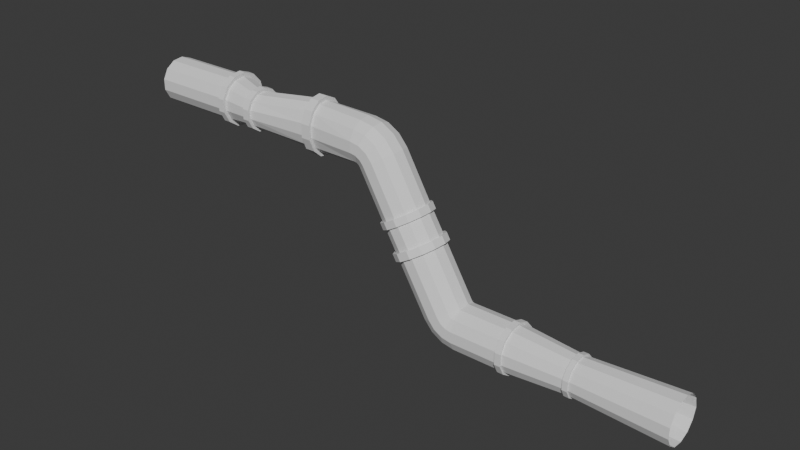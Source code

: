 # Source: WeirdPipe2.blend  (saved by Blender 4.5.90; exported with 4.5.12 LTS)
import bpy
from mathutils import Matrix  # noqa: F401  (used for matrix-valued properties, if any)

bpy.ops.wm.read_factory_settings(use_empty=True)
scene = bpy.context.scene
scene.name = 'Scene'

# ---- collections
col_collection = bpy.data.collections.new('Collection'); scene.collection.children.link(col_collection)

# ---- world
world_world = bpy.data.worlds.new('World'); scene.world = world_world
world_world.use_nodes = True; world_world.node_tree.nodes.clear()
_N = world_world.node_tree.nodes; _L = world_world.node_tree.links
n0 = _N.new('ShaderNodeOutputWorld'); n0.name = 'World Output'; n0.location = (200, 100)
n1 = _N.new('ShaderNodeBackground'); n1.name = 'Background'; n1.location = (-200, 100)
n1.inputs[0].default_value = (0.05088, 0.05088, 0.05088, 1.0)
_L.new(n1.outputs[0], n0.inputs[0])
n0.is_active_output = True
world_world.color = (0.05088, 0.05088, 0.05088)
world_world.sun_shadow_jitter_overblur = 0.0

# ---- meshes
me_cylinder_001 = bpy.data.meshes.new('Cylinder.001')
me_cylinder_001.from_pydata([(-0.1866, 1.198, 2.18), (-0.5873, 1.084, 1.944), (-0.8962, 0.7661, 1.763), (-1.043, 0.3186, 1.677), (-0.9928, -0.1565, 1.706), (-0.7584, -0.5504, 1.844), (-0.393, -0.7729, 2.059), (0.01972, -0.7729, 2.301), (0.3851, -0.5504, 2.516), (0.6196, -0.1565, 2.653), (0.6693, 0.3186, 2.683), (0.523, 0.7661, 2.597), (0.2141, 1.084, 2.415), (-0.4094, 1.198, 2.442), (-0.7058, 1.084, 2.084), (-0.9343, 0.7661, 1.808), (-1.043, 0.3186, 1.677), (-1.006, -0.1565, 1.721), (-0.8323, -0.5504, 1.931), (-0.562, -0.7729, 2.257), (-0.2567, -0.7729, 2.626), (0.01362, -0.5504, 2.952), (0.187, -0.1565, 3.162), (0.2238, 0.3186, 3.206), (0.1156, 0.7661, 3.075), (-0.1129, 1.084, 2.799), (-0.708, 1.198, 2.612), (-0.8646, 1.084, 2.174), (-0.9854, 0.7661, 1.837), (-1.043, 0.3186, 1.677), (-1.023, -0.1565, 1.731), (-0.9315, -0.5504, 1.987), (-0.7886, -0.7729, 2.386), (-0.6273, -0.7729, 2.837), (-0.4845, -0.5504, 3.236), (-0.3928, -0.1565, 3.492), (-0.3734, 0.3186, 3.546), (-0.4306, 0.7661, 3.386), (-0.5513, 1.084, 3.049), (-1.047, 1.198, 2.67), (-1.045, 1.084, 2.205), (-1.043, 0.7661, 1.847), (-1.043, 0.3186, 1.677), (-1.043, -0.1565, 1.735), (-1.044, -0.5504, 2.007), (-1.046, -0.7729, 2.43), (-1.048, -0.7729, 2.909), (-1.049, -0.5504, 3.333), (-1.051, -0.1565, 3.605), (-1.051, 0.3186, 3.662), (-1.05, 0.7661, 3.493), (-1.049, 1.084, 3.134), (-11.97, 1.198, 2.67), (-11.96, 1.084, 2.205), (-11.96, 0.7661, 1.847), (-11.96, 0.3186, 1.677), (-11.96, -0.1565, 1.735), (-11.96, -0.5504, 2.007), (-11.97, -0.7729, 2.43), (-11.97, -0.7729, 2.909), (-11.97, -0.5504, 3.333), (-11.97, -0.1565, 3.605), (-11.97, 0.3186, 3.662), (-11.97, 0.7661, 3.493), (-11.97, 1.084, 3.134), (-3.607, -0.4365, 3.391), (-3.605, -0.6251, 2.93), (-3.603, 0.9488, 2.164), (-3.604, 1.046, 2.67), (-3.608, -0.1025, 3.686), (-3.601, 0.6797, 1.775), (-3.608, 0.3003, 3.749), (-3.601, 0.3003, 1.59), (-3.607, 0.6797, 3.565), (-3.601, -0.1025, 1.653), (-3.606, 0.9488, 3.175), (-3.602, -0.4365, 1.949), (-3.603, -0.6251, 2.409), (-3.242, -0.6251, 2.93), (-3.241, 1.046, 2.67), (-3.243, -0.4365, 3.391), (-3.239, 0.9488, 2.164), (-3.244, -0.1025, 3.686), (-3.238, 0.6797, 1.775), (-3.244, 0.3003, 3.749), (-3.237, 0.3003, 1.59), (-3.244, 0.6797, 3.565), (-3.237, -0.1025, 1.653), (-3.242, 0.9488, 3.175), (-3.238, -0.4365, 1.949), (-3.24, -0.6251, 2.409), (-8.269, -0.5504, 3.333), (-8.264, 1.084, 2.205), (-8.27, -0.1565, 3.605), (-8.263, 0.7661, 1.847), (-8.27, 0.3186, 3.662), (-8.262, 0.3186, 1.677), (-8.27, 0.7661, 3.493), (-8.262, -0.1565, 1.735), (-8.268, 1.084, 3.134), (-8.263, -0.5504, 2.007), (-8.265, -0.7729, 2.43), (-8.267, -0.7729, 2.909), (-8.266, 1.198, 2.67), (0.5344, -0.5436, -0.4029), (0.2999, -0.1497, -0.5407), (1.106, 1.205, -0.06705), (1.507, 1.09, 0.1683), (0.8998, -0.7661, -0.1883), (1.312, -0.7661, 0.05417), (1.678, -0.5436, 0.2688), (0.7054, 1.09, -0.3024), (1.912, -0.1497, 0.4066), (0.3965, 0.7729, -0.4839), (1.962, 0.3254, 0.4358), (0.2502, 0.3254, -0.5699), (1.816, 0.7729, 0.3498), (-6.446, -0.8723, 2.857), (-6.445, 0.6693, 2.67), (-6.447, -0.6983, 3.188), (-6.443, 0.5797, 2.306), (-6.448, -0.3902, 3.401), (-6.442, 0.3315, 2.026), (-6.448, -0.01857, 3.446), (-6.442, -0.01857, 1.893), (-6.447, 0.3315, 3.313), (-6.442, -0.3902, 1.938), (-6.446, 0.5797, 3.033), (-6.443, -0.6983, 2.151), (-6.444, -0.8723, 2.483), (-3.635, -0.7619, 2.973), (-3.635, -0.7619, 2.973), (-3.214, 0.7597, 3.713), (-3.214, 0.7597, 3.713), (-3.212, 1.074, 3.259), (-3.212, 1.074, 3.259), (-3.636, 1.074, 3.259), (-3.636, 1.074, 3.259), (-3.638, 0.7597, 3.713), (-3.638, 0.7597, 3.713), (-3.211, -0.7619, 2.973), (-3.211, -0.7619, 2.973), (-3.213, -0.542, 3.511), (-3.213, -0.542, 3.511), (-3.633, 1.074, 2.08), (-3.633, 1.074, 2.08), (-3.634, 1.187, 2.67), (-3.634, 1.187, 2.67), (-3.206, 0.3173, 1.411), (-3.206, 0.3173, 1.411), (-3.207, -0.1525, 1.484), (-3.207, -0.1525, 1.484), (-3.633, -0.7619, 2.366), (-3.632, -0.542, 1.829), (-3.631, -0.1525, 1.484), (-3.63, 0.3173, 1.411), (-3.639, 0.3173, 3.929), (-3.631, 0.7597, 1.626), (-3.638, -0.1525, 3.855), (-3.637, -0.542, 3.511), (-3.632, -0.542, 1.829), (-3.631, -0.1525, 1.484), (-3.209, 1.074, 2.08), (-3.21, 1.187, 2.67), (-3.214, -0.1525, 3.855), (-3.207, 0.7597, 1.626), (-3.215, 0.3173, 3.929), (-3.208, -0.542, 1.829), (-3.21, -0.7619, 2.366), (-3.636, 1.074, 3.259), (-3.207, -0.1525, 1.484), (-3.208, -0.542, 1.829), (-3.208, -0.542, 1.829), (-3.631, 0.7597, 1.626), (-3.631, 0.7597, 1.626), (-3.633, 1.074, 2.08), (-3.21, 1.187, 2.67), (-3.21, 1.187, 2.67), (-3.209, 1.074, 2.08), (-3.209, 1.074, 2.08), (-3.633, -0.7619, 2.366), (-3.633, -0.7619, 2.366), (-3.632, -0.542, 1.829), (-3.214, 0.7597, 3.713), (-3.212, 1.074, 3.259), (-3.63, 0.3173, 1.411), (-3.639, 0.3173, 3.929), (-3.638, -0.1525, 3.855), (-3.637, -0.542, 3.511), (-3.639, 0.3173, 3.929), (-3.638, -0.1525, 3.855), (-3.214, -0.1525, 3.855), (-3.207, 0.7597, 1.626), (-3.215, 0.3173, 3.929), (-3.21, -0.7619, 2.366), (-3.213, -0.542, 3.511), (-3.637, -0.542, 3.511), (-3.214, -0.1525, 3.855), (-3.207, 0.7597, 1.626), (-3.215, 0.3173, 3.929), (-3.206, 0.3173, 1.411), (-3.63, 0.3173, 1.411), (-3.638, 0.7597, 3.713), (-3.631, -0.1525, 1.484), (-3.21, -0.7619, 2.366), (-3.635, -0.7619, 2.973), (-3.634, 1.187, 2.67), (-3.211, -0.7619, 2.973), (0.392, -0.5444, -0.1554), (0.9637, 1.204, 0.1805), (0.7574, -0.7668, 0.05923), (1.17, -0.7668, 0.3017), (1.535, -0.5444, 0.5163), (0.563, 1.09, -0.05494), (1.77, -0.1505, 0.6541), (0.2541, 0.7722, -0.2364), (1.82, 0.3247, 0.6833), (0.1078, 0.3247, -0.3224), (1.673, 0.7722, 0.5973), (0.1575, -0.1505, -0.2932), (1.364, 1.09, 0.4158), (1.056, -0.2449, -1.614), (2.263, 0.9951, -0.9053), (1.291, -0.6388, -1.477), (1.863, 1.11, -1.141), (1.656, -0.8613, -1.262), (2.069, -0.8613, -1.019), (2.434, -0.6388, -0.8048), (1.462, 0.9951, -1.376), (2.669, -0.2449, -0.6671), (1.153, 0.6777, -1.558), (2.719, 0.2302, -0.6379), (1.007, 0.2302, -1.644), (2.572, 0.6777, -0.7238), (1.123, -0.6177, -1.238), (1.695, 1.131, -0.9024), (1.488, -0.8401, -1.024), (1.901, -0.8401, -0.7812), (2.267, -0.6177, -0.5665), (1.294, 1.016, -1.138), (2.501, -0.2238, -0.4288), (0.9852, 0.6989, -1.319), (2.551, 0.2513, -0.3995), (0.8388, 0.2513, -1.405), (2.404, 0.6989, -0.4855), (0.8886, -0.2238, -1.376), (2.095, 1.016, -0.667), (-6.704, -0.6923, 3.194), (-6.701, 0.6003, 2.302), (-6.705, -0.3807, 3.409), (-6.7, 0.3492, 2.019), (-6.705, -0.004815, 3.455), (-6.699, -0.004815, 1.884), (-6.705, 0.3492, 3.321), (-6.699, -0.3807, 1.93), (-6.704, 0.6003, 3.037), (-6.7, -0.6923, 2.145), (-6.701, -0.8682, 2.48), (-6.703, -0.8682, 2.859), (-6.702, 0.6909, 2.67), (-8.007, -0.5566, 3.327), (-8.002, 1.063, 2.209), (-8.008, -0.1662, 3.596), (-8.001, 0.7481, 1.854), (-8.008, 0.3046, 3.653), (-8.0, 0.3046, 1.686), (-8.008, 0.7481, 3.485), (-8.0, -0.1662, 1.743), (-8.006, 1.063, 3.13), (-8.002, -0.5566, 2.013), (-8.003, -0.777, 2.433), (-8.005, -0.777, 2.907), (-8.004, 1.176, 2.67), (-7.987, 0.3353, 3.817), (-8.281, -0.6044, 3.392), (-8.276, 1.175, 2.164), (-8.282, -0.1756, 3.688), (-8.274, -0.1756, 1.652), (-8.28, 1.175, 3.176), (-8.278, 1.299, 2.67), (-8.275, -0.6044, 1.948), (-8.293, 0.3516, 3.828), (-8.282, 0.3417, 3.75), (-8.282, 0.829, 3.566), (-8.292, 0.8738, 3.63), (-7.978, -0.214, 1.589), (-7.989, -0.1861, 1.661), (-7.988, 0.3265, 1.599), (-7.978, 0.3353, 1.522), (-8.284, 0.8738, 1.71), (-8.274, 0.829, 1.774), (-8.273, 0.3417, 1.589), (-8.283, 0.3516, 1.512), (-7.986, -0.6694, 3.436), (-7.996, -0.6111, 3.385), (-7.994, -0.8511, 2.928), (-7.984, -0.9266, 2.946), (-8.287, -0.9218, 2.39), (-8.277, -0.8466, 2.409), (0.826, -0.248, -1.401), (1.006, -0.2706, -1.656), (2.118, 1.079, -0.642), (2.297, 1.057, -0.8971), (1.257, -0.6922, -1.509), (1.869, 1.179, -1.149), (1.648, -0.9303, -1.279), (2.089, -0.9303, -1.019), (2.481, -0.6922, -0.7896), (1.44, 1.057, -1.401), (2.731, -0.2706, -0.6421), (1.109, 0.7169, -1.595), (2.785, 0.2379, -0.6109), (0.9525, 0.2379, -1.687), (2.628, 0.7169, -0.7029), (1.077, -0.6696, -1.254), (1.689, 1.202, -0.894), (1.468, -0.9077, -1.024), (1.91, -0.9077, -0.7643), (2.301, -0.6696, -0.5345), (1.26, 1.079, -1.146), (2.552, -0.248, -0.3871), (0.9293, 0.7396, -1.34), (2.605, 0.2606, -0.3558), (0.7727, 0.2606, -1.432), (2.448, 0.7396, -0.4478), (0.1111, -0.1692, -0.3117), (0.2611, -0.1685, -0.5722), (1.382, 1.136, 0.4348), (1.532, 1.137, 0.1743), (1.857, 0.803, 0.3653), (0.2087, 0.3318, -0.603), (2.011, 0.3318, 0.4558), (0.3628, 0.803, -0.5125), (1.959, -0.1685, 0.4251), (0.688, 1.137, -0.3214), (1.712, -0.5832, 0.2801), (1.11, 1.258, -0.07359), (1.327, -0.8174, 0.05404), (0.8926, -0.8174, -0.2012), (0.5079, -0.5832, -0.4272), (0.358, -0.584, -0.1667), (0.96, 1.257, 0.187), (0.7427, -0.8182, 0.05936), (1.177, -0.8182, 0.3146), (1.562, -0.584, 0.5406), (0.5381, 1.136, -0.06085), (1.809, -0.1692, 0.6856), (0.2129, 0.8022, -0.2519), (1.861, 0.331, 0.7164), (0.05877, 0.331, -0.3424), (1.707, 0.8022, 0.6259), (0.05766, -0.1909, -0.333), (0.2163, -0.1901, -0.6087), (1.402, 1.19, 0.4567), (1.561, 1.191, 0.1811), (1.905, 0.8376, 0.3832), (0.1609, 0.3392, -0.6412), (2.068, 0.3392, 0.4789), (0.3239, 0.8376, -0.5454), (2.012, -0.1901, 0.4464), (0.6679, 1.191, -0.3433), (1.751, -0.6288, 0.293), (1.114, 1.319, -0.08113), (1.344, -0.8765, 0.05389), (0.8844, -0.8765, -0.2162), (0.4774, -0.6288, -0.4553), (0.3188, -0.6296, -0.1796), (0.9556, 1.318, 0.1945), (0.7258, -0.8774, 0.05952), (1.185, -0.8774, 0.3296), (1.592, -0.6296, 0.5687), (0.5093, 1.19, -0.06765), (1.854, -0.1909, 0.7221), (0.1653, 0.8368, -0.2698), (1.909, 0.3383, 0.7546), (0.002254, 0.3383, -0.3655), (1.746, 0.8368, 0.6589), (0.7605, -0.2733, -1.427), (0.9526, -0.2975, -1.7), (2.141, 1.145, -0.616), (2.333, 1.121, -0.8886), (1.221, -0.7481, -1.542), (1.875, 1.252, -1.158), (1.639, -1.003, -1.296), (2.111, -1.003, -1.019), (2.529, -0.7481, -0.7736), (1.416, 1.121, -1.427), (2.797, -0.2975, -0.6161), (1.063, 0.7579, -1.635), (2.854, 0.246, -0.5826), (0.8957, 0.246, -1.733), (2.686, 0.7579, -0.681), (1.029, -0.7239, -1.269), (1.683, 1.276, -0.8852), (1.447, -0.9783, -1.024), (1.919, -0.9783, -0.7466), (2.337, -0.7239, -0.501), (1.224, 1.145, -1.155), (2.605, -0.2733, -0.3435), (0.871, 0.7821, -1.362), (2.662, 0.2702, -0.31), (0.7036, 0.2702, -1.46), (2.494, 0.7821, -0.4084), (-0.393, -0.7729, 2.059), (0.01972, -0.7729, 2.301), (0.7574, -0.7668, 0.05923), (1.17, -0.7668, 0.3017), (-0.562, -0.7729, 2.257), (-0.2567, -0.7729, 2.626), (-0.7886, -0.7729, 2.386), (-0.6273, -0.7729, 2.837), (-1.046, -0.7729, 2.43), (-1.048, -0.7729, 2.909), (-11.97, -0.7729, 2.43), (-11.97, -0.7729, 2.909), (-3.242, -0.6251, 2.93), (-8.265, -0.7729, 2.43), (-6.446, -0.8723, 2.857), (-3.605, -0.6251, 2.93), (-3.603, -0.6251, 2.409), (-3.24, -0.6251, 2.409), (-8.267, -0.7729, 2.909), (-8.005, -0.777, 2.907), (1.488, -0.8401, -1.024), (0.8998, -0.7661, -0.1883), (1.901, -0.8401, -0.7812), (1.312, -0.7661, 0.05417), (-6.444, -0.8723, 2.483), (-3.633, -0.7619, 2.366), (-3.21, -0.7619, 2.366), (-3.635, -0.7619, 2.973), (-3.211, -0.7619, 2.973), (-3.635, -0.7619, 2.973), (-3.211, -0.7619, 2.973), (-3.633, -0.7619, 2.366), (-3.633, -0.7619, 2.366), (-3.21, -0.7619, 2.366), (-3.21, -0.7619, 2.366), (-3.635, -0.7619, 2.973), (-3.211, -0.7619, 2.973), (0.7427, -0.8182, 0.05936), (1.656, -0.8613, -1.262), (2.069, -0.8613, -1.019), (1.91, -0.9077, -0.7643), (1.468, -0.9077, -1.024), (-6.703, -0.8682, 2.859), (-6.701, -0.8682, 2.48), (-8.003, -0.777, 2.433), (-8.279, -0.8466, 2.93), (-8.289, -0.9218, 2.949), (-7.985, 1.22, 3.207), (-7.995, 1.152, 3.171), (2.089, -0.9303, -1.019), (1.648, -0.9303, -1.279), (1.639, -1.003, -1.296), (1.327, -0.8174, 0.05404), (0.8926, -0.8174, -0.2012), (1.177, -0.8182, 0.3146), (1.185, -0.8774, 0.3296), (0.8844, -0.8765, -0.2162), (1.344, -0.8765, 0.05389), (0.7258, -0.8774, 0.05952), (2.111, -1.003, -1.019), (1.447, -0.9783, -1.024), (1.919, -0.9783, -0.7466), (3.365, -0.8613, -3.199), (2.953, -0.8613, -3.441), (3.868, 0.6777, -2.903), (2.303, 0.2302, -3.823), (4.015, 0.2302, -2.817), (2.449, 0.6777, -3.737), (3.965, -0.2449, -2.847), (2.758, 0.9951, -3.556), (3.731, -0.6388, -2.984), (3.365, -0.8613, -3.199), (2.953, -0.8613, -3.441), (3.159, 1.11, -3.32), (2.587, -0.6388, -3.656), (3.56, 0.9951, -3.085), (2.353, -0.2449, -3.794), (-6.439, -0.8994, 2.475), (-6.439, -0.8994, 2.475), (-6.705, -0.712, 2.123), (-6.723, -0.7955, 2.049), (-6.423, 0.7105, 3.1), (-6.441, 0.6125, 3.048), (-6.442, -0.7182, 3.21), (-6.44, -0.8994, 2.865), (-6.438, 0.6125, 2.291), (-6.439, 0.7058, 2.67), (-6.443, -0.3974, 3.431), (-6.437, 0.354, 1.999), (-6.443, -0.01044, 3.478), (-6.436, -0.01044, 1.861), (-6.442, 0.354, 3.34), (-6.436, -0.3974, 1.908), (-6.437, -0.7182, 2.13), (-6.421, 0.8165, 2.67), (-6.723, 0.4375, 1.899), (-6.705, 0.3725, 1.992), (-6.706, 0.6339, 2.287), (-6.724, 0.7348, 2.234), (-6.424, -0.8027, 3.284), (-6.425, -0.4379, 3.536), (-6.726, 0.8421, 2.67), (-6.708, 0.7283, 2.67), (-6.709, 0.6339, 3.052), (-6.728, 0.7348, 3.105), (-6.418, -0.4379, 1.804), (-6.419, -0.8027, 2.056), (-6.73, -0.4266, 3.545), (-6.711, -0.3875, 3.44), (-6.71, -0.712, 3.216), (-6.728, -0.7955, 3.291), (-6.708, -0.8952, 2.867), (-6.711, 0.003881, 3.487), (-6.704, 0.003881, 1.852), (-6.71, 0.3725, 3.348), (-6.704, -0.3875, 1.9), (-6.707, -0.8952, 2.473), (-6.727, -1.004, 2.894), (-6.422, -1.009, 2.891), (-6.419, 0.7105, 2.239), (-6.418, 0.4165, 1.908), (-6.425, 0.002105, 3.589), (-6.417, 0.002105, 1.75), (-6.424, 0.4165, 3.432), (-6.42, -1.009, 2.448), (-6.73, 0.01839, 3.599), (-6.722, 0.01839, 1.74), (-6.729, 0.4375, 3.44), (-6.722, -0.4266, 1.794), (-6.725, -1.004, 2.446), (-6.707, -0.8952, 2.473), (-6.44, -0.8994, 2.865), (-6.708, -0.8952, 2.867), (-6.727, -1.004, 2.894), (-6.422, -1.009, 2.891), (-6.42, -1.009, 2.448), (-6.725, -1.004, 2.446), (-7.997, 0.3265, 3.741), (-7.996, 0.8093, 3.558), (-7.986, 0.8527, 3.621), (-7.991, 1.152, 2.168), (-7.993, 1.275, 2.67), (-7.997, -0.1861, 3.678), (-7.989, 0.8093, 1.782), (-7.99, -0.6111, 1.954), (-7.992, -0.8511, 2.411), (-8.291, -0.6623, 3.443), (-7.98, 1.22, 2.132), (-8.286, 1.244, 2.128), (-7.987, -0.214, 3.751), (-8.293, -0.2027, 3.761), (-7.979, 0.8527, 1.718), (-8.284, -0.2027, 1.579), (-8.29, 1.244, 3.212), (-7.979, -0.6694, 1.903), (-8.285, -0.6623, 1.896), (-7.981, -0.9266, 2.393), (-8.287, -0.9218, 2.39), (-8.288, 1.378, 2.67), (-7.982, 1.352, 2.67), (-7.981, -0.9266, 2.393), (-7.992, -0.8511, 2.411), (-8.289, -0.9218, 2.949), (-8.279, -0.8466, 2.93), (-8.277, -0.8466, 2.409), (-7.984, -0.9266, 2.946), (-7.994, -0.8511, 2.928), (3.531, -0.8613, -3.395), (3.224, -0.8613, -3.762), (3.906, 0.6777, -2.947), (2.74, 0.2302, -4.34), (4.015, 0.2302, -2.817), (2.849, 0.6777, -4.21), (3.978, -0.2449, -2.862), (3.079, 0.9951, -3.935), (3.803, -0.6388, -3.07), (3.531, -0.8613, -3.395), (3.224, -0.8613, -3.762), (3.378, 1.11, -3.579), (2.952, -0.6388, -4.087), (3.676, 0.9951, -3.222), (2.778, -0.2449, -4.296), (3.754, -0.8613, -3.524), (3.588, -0.8613, -3.973), (3.956, 0.6777, -2.977), (3.326, 0.2302, -4.679), (4.015, 0.2302, -2.817), (3.385, 0.6777, -4.52), (3.995, -0.2449, -2.871), (3.509, 0.9951, -4.184), (3.901, -0.6388, -3.126), (3.754, -0.8613, -3.524), (3.588, -0.8613, -3.973), (3.671, 1.11, -3.748), (3.441, -0.6388, -4.37), (3.832, 0.9951, -3.313), (3.346, -0.2449, -4.625), (4.006, -0.8613, -3.571), (4.001, -0.8613, -4.049), (4.013, 0.6777, -2.987), (3.992, 0.2302, -4.803), (4.015, 0.2302, -2.817), (3.994, 0.6777, -4.633), (4.014, -0.2449, -2.875), (3.998, 0.9951, -4.275), (4.011, -0.6388, -3.147), (4.006, -0.8613, -3.571), (4.001, -0.8613, -4.049), (4.003, 1.11, -3.81), (3.996, -0.6388, -4.473), (4.009, 0.9951, -3.345), (3.993, -0.2449, -4.745), (6.14, -0.8613, -3.571), (6.134, -0.8613, -4.049), (6.146, 0.6777, -2.987), (6.126, 0.2302, -4.803), (6.148, 0.2302, -2.817), (6.128, 0.6777, -4.633), (6.148, -0.2449, -2.875), (6.132, 0.9951, -4.275), (6.145, -0.6388, -3.147), (6.14, -0.8613, -3.571), (6.134, -0.8613, -4.049), (6.137, 1.11, -3.81), (6.129, -0.6388, -4.473), (6.142, 0.9951, -3.345), (6.126, -0.2449, -4.745), (6.381, -0.8613, -3.571), (6.375, -0.8613, -4.049), (6.387, 0.6777, -2.987), (6.367, 0.2302, -4.803), (6.389, 0.2302, -2.817), (6.368, 0.6777, -4.633), (6.389, -0.2449, -2.875), (6.373, 0.9951, -4.275), (6.386, -0.6388, -3.147), (6.381, -0.8613, -3.571), (6.375, -0.8613, -4.049), (6.378, 1.11, -3.81), (6.37, -0.6388, -4.473), (6.383, 0.9951, -3.345), (6.367, -0.2449, -4.745), (8.974, -0.7006, -3.616), (8.969, -0.7006, -4.004), (8.979, 0.5446, -3.144), (8.962, 0.1825, -4.613), (8.981, 0.1825, -3.007), (8.964, 0.5446, -4.476), (8.98, -0.202, -3.054), (8.967, 0.8014, -4.186), (8.978, -0.5207, -3.273), (8.974, -0.7006, -3.616), (8.969, -0.7006, -4.004), (8.971, 0.894, -3.81), (8.965, -0.5207, -4.346), (8.976, 0.8014, -3.434), (8.963, -0.202, -4.566), (9.178, -0.7006, -3.616), (9.173, -0.7006, -4.004), (9.183, 0.5446, -3.144), (9.166, 0.1825, -4.613), (9.185, 0.1825, -3.007), (9.168, 0.5446, -4.476), (9.184, -0.202, -3.054), (9.171, 0.8014, -4.186), (9.182, -0.5207, -3.273), (9.178, -0.7006, -3.616), (9.173, -0.7006, -4.004), (9.176, 0.894, -3.81), (9.17, -0.5207, -4.346), (9.18, 0.8014, -3.434), (9.167, -0.202, -4.566), (13.25, -0.8613, -3.571), (13.25, -0.8613, -4.049), (13.26, 0.6777, -2.987), (13.24, 0.2302, -4.803), (13.26, 0.2302, -2.817), (13.24, 0.6777, -4.633), (13.26, -0.2449, -2.875), (13.24, 0.9951, -4.275), (13.26, -0.6388, -3.147), (13.25, -0.8613, -3.571), (13.25, -0.8613, -4.049), (13.25, 1.11, -3.81), (13.24, -0.6388, -4.473), (13.25, 0.9951, -3.345), (13.24, -0.2449, -4.745), (6.132, -0.9479, -3.546), (6.126, -0.9479, -4.074), (6.139, 0.7496, -2.902), (6.116, 0.2559, -4.905), (6.141, 0.2559, -2.715), (6.118, 0.7496, -4.718), (6.141, -0.2681, -2.779), (6.123, 1.1, -4.323), (6.137, -0.7026, -3.079), (6.132, -0.9479, -3.546), (6.126, -0.9479, -4.074), (6.129, 1.226, -3.81), (6.12, -0.7026, -4.541), (6.135, 1.1, -3.297), (6.117, -0.2681, -4.841), (6.132, -0.9479, -3.546), (6.126, -0.9479, -4.074), (6.139, 0.7496, -2.902), (6.116, 0.2559, -4.905), (6.141, 0.2559, -2.715), (6.118, 0.7496, -4.718), (6.141, -0.2681, -2.779), (6.123, 1.1, -4.323), (6.137, -0.7026, -3.079), (6.132, -0.9479, -3.546), (6.126, -0.9479, -4.074), (6.129, 1.226, -3.81), (6.12, -0.7026, -4.541), (6.135, 1.1, -3.297), (6.117, -0.2681, -4.841), (6.397, -0.9479, -3.546), (6.391, -0.9479, -4.074), (6.405, 0.7496, -2.902), (6.382, 0.2559, -4.905), (6.407, 0.2559, -2.715), (6.384, 0.7496, -4.718), (6.406, -0.2681, -2.779), (6.389, 1.1, -4.323), (6.403, -0.7026, -3.079), (6.397, -0.9479, -3.546), (6.391, -0.9479, -4.074), (6.394, 1.226, -3.81), (6.386, -0.7026, -4.541), (6.4, 1.1, -3.297), (6.383, -0.2681, -4.841), (8.952, -0.2198, -4.64), (8.966, 0.8816, -3.397), (8.955, -0.5696, -4.399), (8.962, 0.9834, -3.81), (8.959, -0.7672, -4.023), (8.964, -0.7672, -3.597), (8.968, -0.5696, -3.221), (8.957, 0.8816, -4.223), (8.971, -0.2198, -2.98), (8.953, 0.5997, -4.541), (8.972, 0.2022, -2.928), (8.951, 0.2022, -4.692), (8.97, 0.5997, -3.079), (8.959, -0.7672, -4.023), (8.964, -0.7672, -3.597), (8.964, -0.7672, -3.597), (8.959, -0.7672, -4.023), (8.97, 0.5997, -3.079), (8.951, 0.2022, -4.692), (8.972, 0.2022, -2.928), (8.953, 0.5997, -4.541), (8.971, -0.2198, -2.98), (8.957, 0.8816, -4.223), (8.968, -0.5696, -3.221), (8.964, -0.7672, -3.597), (8.959, -0.7672, -4.023), (8.962, 0.9834, -3.81), (8.955, -0.5696, -4.399), (8.966, 0.8816, -3.397), (8.952, -0.2198, -4.64), (9.188, -0.7672, -3.597), (9.183, -0.7672, -4.023), (9.194, 0.5997, -3.079), (9.176, 0.2022, -4.692), (9.196, 0.2022, -2.928), (9.177, 0.5997, -4.541), (9.195, -0.2198, -2.98), (9.181, 0.8816, -4.223), (9.192, -0.5696, -3.221), (9.188, -0.7672, -3.597), (9.183, -0.7672, -4.023), (9.186, 0.9834, -3.81), (9.179, -0.5696, -4.399), (9.19, 0.8816, -3.397), (9.176, -0.2198, -4.64), (9.188, -0.7672, -3.597), (9.183, -0.7672, -4.023), (9.194, 0.5997, -3.079), (9.176, 0.2022, -4.692), (9.196, 0.2022, -2.928), (9.177, 0.5997, -4.541), (9.195, -0.2198, -2.98), (9.181, 0.8816, -4.223), (9.192, -0.5696, -3.221), (9.188, -0.7672, -3.597), (9.183, -0.7672, -4.023), (9.186, 0.9834, -3.81), (9.179, -0.5696, -4.399), (9.19, 0.8816, -3.397), (9.176, -0.2198, -4.64)], [], [(46, 78, 415, 412), (236, 316, 444, 423), (180, 204, 437, 434), (20, 33, 410, 408), (210, 342, 440, 405), (181, 180, 434, 435), (317, 237, 425, 443), (59, 58, 413, 414), (557, 559, 297, 558), (219, 208, 5, 4), (220, 209, 0, 12), (208, 210, 6, 5), (337, 363, 460, 455), (211, 212, 8, 7), (209, 213, 1, 0), (212, 214, 9, 8), (213, 215, 2, 1), (214, 216, 10, 9), (215, 217, 3, 2), (216, 218, 11, 10), (217, 219, 4, 3), (218, 220, 12, 11), (11, 12, 25, 24), (4, 5, 18, 17), (12, 0, 13, 25), (5, 6, 19, 18), (364, 338, 456, 459), (7, 8, 21, 20), (0, 1, 14, 13), (8, 9, 22, 21), (1, 2, 15, 14), (9, 10, 23, 22), (2, 3, 16, 15), (10, 11, 24, 23), (3, 4, 17, 16), (20, 21, 34, 33), (13, 14, 27, 26), (21, 22, 35, 34), (14, 15, 28, 27), (22, 23, 36, 35), (15, 16, 29, 28), (23, 24, 37, 36), (16, 17, 30, 29), (24, 25, 38, 37), (17, 18, 31, 30), (25, 13, 26, 38), (18, 19, 32, 31), (78, 141, 431, 415), (37, 38, 51, 50), (30, 31, 44, 43), (38, 26, 39, 51), (31, 32, 45, 44), (384, 395, 464, 462), (33, 34, 47, 46), (26, 27, 40, 39), (34, 35, 48, 47), (27, 28, 41, 40), (35, 36, 49, 48), (28, 29, 42, 41), (36, 37, 50, 49), (29, 30, 43, 42), (102, 91, 60, 59), (103, 92, 53, 52), (91, 93, 61, 60), (92, 94, 54, 53), (93, 95, 62, 61), (94, 96, 55, 54), (95, 97, 63, 62), (96, 98, 56, 55), (97, 99, 64, 63), (98, 100, 57, 56), (99, 103, 52, 64), (100, 101, 58, 57), (363, 369, 458, 460), (46, 47, 80, 78), (39, 40, 81, 79), (47, 48, 82, 80), (40, 41, 83, 81), (48, 49, 84, 82), (41, 42, 85, 83), (49, 50, 86, 84), (42, 43, 87, 85), (50, 51, 88, 86), (43, 44, 89, 87), (51, 39, 79, 88), (44, 45, 90, 89), (383, 305, 453, 454), (140, 207, 439, 433), (394, 383, 454, 463), (244, 246, 107, 116), (243, 245, 105, 115), (242, 244, 116, 114), (241, 243, 115, 113), (240, 242, 114, 112), (239, 241, 113, 111), (238, 240, 112, 110), (235, 239, 111, 106), (237, 238, 110, 109), (129, 77, 419, 427), (234, 236, 108, 104), (246, 235, 106, 107), (245, 234, 104, 105), (66, 65, 119, 117), (68, 67, 120, 118), (65, 69, 121, 119), (67, 70, 122, 120), (69, 71, 123, 121), (70, 72, 124, 122), (71, 73, 125, 123), (72, 74, 126, 124), (73, 75, 127, 125), (74, 76, 128, 126), (75, 68, 118, 127), (76, 77, 129, 128), (70, 67, 145, 157), (83, 85, 149, 165), (77, 76, 153, 152), (152, 181, 435, 428), (71, 69, 158, 156), (82, 84, 166, 164), (368, 364, 459, 461), (89, 90, 168, 167), (72, 70, 157, 155), (81, 83, 165, 162), (88, 79, 163, 134), (73, 71, 156, 138), (80, 82, 164, 142), (87, 89, 167, 150), (74, 72, 155, 154), (79, 81, 162, 163), (65, 66, 130, 159), (86, 88, 134, 133), (75, 73, 138, 137), (78, 80, 142, 141), (67, 68, 146, 145), (85, 87, 150, 149), (76, 74, 154, 153), (69, 65, 159, 158), (84, 86, 133, 166), (68, 75, 137, 146), (134, 163, 177, 135), (138, 156, 186, 139), (142, 164, 191, 143), (150, 167, 171, 151), (154, 155, 185, 161), (163, 162, 178, 177), (159, 130, 131, 188), (133, 134, 135, 132), (137, 138, 139, 136), (141, 142, 143, 140), (145, 146, 147, 144), (149, 150, 151, 148), (153, 154, 161, 160), (144, 147, 206, 175), (178, 192, 198, 179), (160, 161, 203, 182), (135, 177, 176, 184), (187, 188, 196, 190), (143, 191, 197, 195), (147, 136, 169, 206), (151, 171, 172, 170), (174, 144, 175, 173), (177, 178, 179, 176), (181, 160, 182, 180), (132, 135, 184, 183), (186, 187, 190, 189), (162, 165, 192, 178), (155, 157, 174, 185), (167, 168, 194, 171), (205, 131, 432, 438), (164, 166, 193, 191), (156, 158, 187, 186), (152, 153, 160, 181), (165, 149, 148, 192), (157, 145, 144, 174), (146, 137, 136, 147), (166, 133, 132, 193), (158, 159, 188, 187), (90, 45, 411, 420), (172, 204, 180, 182), (184, 176, 206, 169), (170, 172, 182, 203), (183, 184, 169, 202), (200, 170, 203, 201), (199, 183, 202, 189), (198, 200, 201, 173), (197, 199, 189, 190), (179, 198, 173, 175), (195, 197, 190, 196), (176, 179, 175, 206), (207, 195, 196, 205), (171, 194, 204, 172), (136, 139, 202, 169), (191, 193, 199, 197), (188, 131, 205, 196), (194, 168, 429, 436), (161, 185, 201, 203), (192, 148, 200, 198), (139, 186, 189, 202), (193, 132, 183, 199), (185, 174, 173, 201), (148, 151, 170, 200), (130, 66, 418, 430), (140, 143, 195, 207), (369, 343, 457, 458), (214, 212, 344, 346), (115, 105, 326, 330), (109, 110, 335, 337), (215, 213, 345, 347), (116, 107, 328, 329), (208, 219, 325, 340), (106, 111, 334, 336), (216, 214, 346, 348), (209, 220, 327, 341), (110, 112, 333, 335), (217, 215, 347, 349), (210, 208, 340, 342), (230, 232, 312, 310), (239, 235, 315, 319), (222, 224, 304, 302), (246, 244, 324, 301), (229, 231, 311, 309), (238, 237, 317, 318), (221, 223, 303, 300), (245, 243, 323, 299), (228, 230, 310, 308), (244, 242, 322, 324), (227, 229, 309, 307), (236, 234, 314, 316), (540, 541, 542, 273), (283, 282, 281, 284), (204, 194, 436, 437), (287, 286, 285, 288), (291, 290, 289, 292), (295, 294, 293, 296), (541, 451, 450, 542), (282, 276, 553, 281), (544, 543, 550, 562), (298, 280, 558, 297), (286, 547, 557, 285), (290, 275, 551, 289), (294, 545, 552, 293), (258, 247, 260, 271), (259, 248, 261, 272), (247, 249, 262, 260), (248, 250, 263, 261), (249, 251, 264, 262), (250, 252, 265, 263), (251, 253, 266, 264), (252, 254, 267, 265), (253, 255, 268, 266), (254, 256, 269, 267), (255, 259, 272, 268), (256, 257, 270, 269), (296, 449, 565, 568), (449, 448, 566, 565), (253, 251, 515, 517), (126, 128, 496, 495), (427, 417, 534, 480), (252, 250, 499, 516), (125, 127, 485, 494), (251, 249, 511, 515), (124, 126, 495, 493), (250, 248, 500, 499), (123, 125, 494, 492), (249, 247, 512, 511), (122, 124, 493, 491), (248, 259, 505, 500), (121, 123, 492, 490), (445, 446, 533, 535), (417, 117, 487, 534), (247, 258, 514, 512), (446, 257, 519, 533), (120, 122, 491, 488), (119, 121, 490, 486), (257, 256, 482, 519), (118, 120, 488, 489), (259, 255, 506, 505), (33, 46, 412, 410), (265, 267, 286, 287), (96, 94, 290, 291), (422, 271, 295, 569), (264, 266, 541, 540), (97, 95, 282, 283), (263, 265, 287, 546), (98, 96, 291, 277), (421, 416, 567, 566), (262, 264, 540, 545), (99, 97, 283, 278), (270, 447, 564, 548), (447, 422, 569, 564), (261, 263, 546, 543), (100, 98, 277, 280), (416, 101, 298, 567), (260, 262, 545, 294), (103, 99, 278, 279), (272, 261, 543, 544), (101, 100, 280, 298), (271, 260, 294, 295), (102, 421, 566, 448), (91, 102, 448, 274), (269, 270, 548, 547), (7, 20, 408, 404), (45, 32, 409, 411), (324, 322, 400, 402), (306, 307, 385, 384), (316, 314, 392, 394), (312, 300, 378, 390), (323, 321, 399, 401), (315, 301, 379, 393), (311, 313, 391, 389), (322, 320, 398, 400), (303, 305, 383, 381), (314, 299, 377, 392), (310, 312, 390, 388), (321, 319, 397, 399), (223, 225, 305, 303), (240, 238, 318, 320), (231, 233, 313, 311), (19, 6, 403, 407), (241, 239, 319, 321), (232, 221, 300, 312), (234, 245, 299, 314), (226, 227, 307, 306), (242, 240, 320, 322), (233, 222, 302, 313), (235, 246, 301, 315), (224, 228, 308, 304), (243, 241, 321, 323), (333, 331, 357, 359), (350, 348, 374, 376), (328, 336, 362, 354), (92, 103, 279, 275), (332, 330, 356, 358), (325, 349, 375, 351), (339, 338, 364, 365), (344, 343, 369, 370), (331, 329, 355, 357), (327, 350, 376, 353), (345, 341, 367, 371), (330, 326, 352, 356), (114, 116, 329, 331), (213, 209, 341, 345), (104, 108, 338, 339), (220, 218, 350, 327), (113, 115, 330, 332), (212, 211, 343, 344), (107, 106, 336, 328), (219, 217, 349, 325), (112, 114, 331, 333), (168, 90, 420, 429), (105, 104, 339, 326), (218, 216, 348, 350), (111, 113, 332, 334), (355, 354, 353, 376), (356, 352, 351, 375), (357, 355, 376, 374), (358, 356, 375, 373), (359, 357, 374, 372), (360, 358, 373, 371), (361, 359, 372, 370), (362, 360, 371, 367), (363, 361, 370, 369), (270, 257, 446, 447), (365, 364, 368, 366), (354, 362, 367, 353), (352, 365, 366, 351), (342, 340, 366, 368), (326, 339, 365, 352), (349, 347, 373, 375), (334, 332, 358, 360), (341, 327, 353, 367), (348, 346, 372, 374), (335, 333, 359, 361), (340, 325, 351, 366), (347, 345, 371, 373), (336, 334, 360, 362), (329, 328, 354, 355), (346, 344, 370, 372), (337, 335, 361, 363), (378, 381, 392, 377), (380, 382, 393, 379), (381, 383, 394, 392), (77, 152, 428, 419), (384, 385, 396, 395), (382, 386, 397, 393), (385, 387, 398, 396), (386, 388, 399, 397), (387, 389, 400, 398), (388, 390, 401, 399), (389, 391, 402, 400), (390, 378, 377, 401), (391, 380, 379, 402), (313, 302, 380, 391), (304, 308, 386, 382), (299, 323, 401, 377), (318, 317, 395, 396), (307, 309, 387, 385), (301, 324, 402, 379), (319, 315, 393, 397), (308, 310, 388, 386), (300, 303, 381, 378), (320, 318, 396, 398), (309, 311, 389, 387), (302, 304, 382, 380), (405, 406, 404, 403), (403, 404, 408, 407), (407, 408, 410, 409), (409, 410, 412, 411), (416, 421, 414, 413), (411, 412, 415, 420), (268, 272, 544, 451), (423, 425, 426, 424), (419, 418, 417, 427), (420, 415, 431, 429), (418, 419, 428, 430), (430, 428, 435, 432), (429, 431, 433, 436), (437, 439, 438, 434), (436, 433, 439, 437), (432, 435, 434, 438), (424, 426, 455, 456), (425, 423, 444, 443), (129, 427, 480, 481), (446, 445, 422, 447), (117, 119, 486, 487), (256, 254, 518, 482), (93, 91, 274, 276), (267, 269, 547, 286), (453, 452, 462, 454), (441, 442, 452, 453), (457, 440, 461, 458), (456, 455, 460, 459), (406, 405, 440, 457), (459, 460, 458, 461), (454, 462, 464, 463), (443, 444, 463, 464), (131, 130, 430, 432), (94, 92, 275, 290), (6, 210, 405, 403), (258, 271, 422, 445), (266, 268, 451, 541), (211, 7, 404, 406), (108, 236, 423, 424), (237, 109, 426, 425), (255, 253, 517, 506), (141, 140, 433, 431), (128, 129, 481, 496), (306, 384, 462, 452), (32, 19, 407, 409), (254, 252, 516, 518), (102, 59, 414, 421), (109, 337, 455, 426), (58, 101, 416, 413), (342, 368, 461, 440), (66, 117, 417, 418), (316, 394, 463, 444), (258, 445, 535, 514), (207, 205, 438, 439), (338, 108, 424, 456), (305, 225, 441, 453), (395, 317, 443, 464), (127, 118, 489, 485), (95, 93, 276, 282), (226, 306, 452, 442), (343, 211, 406, 457), (223, 221, 479, 477), (442, 441, 466, 465), (230, 228, 472, 470), (226, 442, 465, 474), (229, 227, 473, 471), (228, 224, 476, 472), (441, 225, 475, 466), (227, 226, 474, 473), (233, 231, 469, 467), (225, 223, 477, 475), (232, 230, 470, 468), (231, 229, 471, 469), (224, 222, 478, 476), (221, 232, 468, 479), (222, 233, 467, 478), (532, 527, 538, 539), (516, 499, 498, 529), (490, 492, 524, 503), (496, 481, 527, 509), (515, 511, 510, 528), (488, 491, 523, 522), (519, 482, 483, 532), (485, 489, 497, 484), (499, 500, 501, 498), (486, 490, 503, 502), (505, 506, 507, 504), (495, 496, 509, 508), (511, 512, 513, 510), (521, 502, 513, 520), (497, 522, 501, 504), (502, 503, 510, 513), (522, 523, 498, 501), (503, 524, 528, 510), (523, 525, 529, 498), (524, 526, 530, 528), (525, 508, 531, 529), (526, 484, 507, 530), (508, 509, 483, 531), (484, 497, 504, 507), (509, 527, 532, 483), (491, 493, 525, 523), (517, 515, 528, 530), (492, 494, 526, 524), (518, 516, 529, 531), (512, 514, 520, 513), (493, 495, 508, 525), (506, 517, 530, 507), (487, 486, 502, 521), (500, 505, 504, 501), (494, 485, 484, 526), (482, 518, 531, 483), (489, 488, 522, 497), (535, 533, 539, 536), (538, 537, 536, 539), (480, 534, 537, 538), (519, 532, 539, 533), (527, 481, 480, 538), (520, 514, 535, 536), (487, 521, 537, 534), (521, 520, 536, 537), (450, 562, 561, 556), (285, 557, 558, 555), (542, 450, 556, 284), (288, 285, 555, 292), (273, 542, 284, 281), (554, 288, 292, 289), (552, 273, 281, 553), (550, 554, 289, 551), (293, 552, 553, 549), (562, 550, 551, 561), (296, 293, 549, 449), (279, 278, 556, 561), (451, 544, 562, 450), (276, 274, 549, 553), (543, 546, 554, 550), (280, 277, 555, 558), (547, 548, 559, 557), (275, 279, 561, 551), (545, 540, 273, 552), (278, 283, 284, 556), (274, 448, 449, 549), (546, 287, 288, 554), (277, 291, 292, 555), (297, 559, 563, 560), (566, 567, 560, 565), (563, 568, 565, 560), (564, 569, 568, 563), (298, 297, 560, 567), (295, 296, 568, 569), (559, 548, 564, 563), (468, 470, 575, 573), (476, 478, 583, 581), (467, 469, 574, 572), (475, 477, 582, 580), (478, 467, 572, 583), (473, 474, 579, 578), (474, 465, 570, 579), (472, 476, 581, 577), (466, 475, 580, 571), (471, 473, 578, 576), (479, 468, 573, 584), (470, 472, 577, 575), (465, 466, 571, 570), (469, 471, 576, 574), (477, 479, 584, 582), (584, 573, 588, 599), (575, 577, 592, 590), (570, 571, 586, 585), (574, 576, 591, 589), (582, 584, 599, 597), (573, 575, 590, 588), (581, 583, 598, 596), (572, 574, 589, 587), (580, 582, 597, 595), (583, 572, 587, 598), (578, 579, 594, 593), (579, 570, 585, 594), (577, 581, 596, 592), (571, 580, 595, 586), (576, 578, 593, 591), (591, 593, 608, 606), (599, 588, 603, 614), (590, 592, 607, 605), (585, 586, 601, 600), (589, 591, 606, 604), (597, 599, 614, 612), (588, 590, 605, 603), (596, 598, 613, 611), (587, 589, 604, 602), (595, 597, 612, 610), (598, 587, 602, 613), (593, 594, 609, 608), (594, 585, 600, 609), (592, 596, 611, 607), (586, 595, 610, 601), (606, 608, 623, 621), (614, 603, 618, 629), (605, 607, 622, 620), (600, 601, 616, 615), (604, 606, 621, 619), (612, 614, 629, 627), (603, 605, 620, 618), (611, 613, 628, 626), (602, 604, 619, 617), (610, 612, 627, 625), (613, 602, 617, 628), (608, 609, 624, 623), (609, 600, 615, 624), (607, 611, 626, 622), (601, 610, 625, 616), (616, 625, 700, 691), (641, 637, 727, 731), (628, 617, 692, 703), (624, 615, 690, 699), (639, 638, 728, 729), (617, 619, 694, 692), (642, 640, 730, 732), (618, 620, 695, 693), (643, 641, 731, 733), (619, 621, 696, 694), (644, 642, 732, 734), (620, 622, 697, 695), (631, 630, 720, 721), (621, 623, 698, 696), (633, 644, 734, 723), (622, 626, 701, 697), (640, 631, 721, 730), (623, 624, 699, 698), (632, 643, 733, 722), (630, 639, 729, 720), (625, 627, 702, 700), (634, 632, 722, 724), (626, 628, 703, 701), (635, 633, 723, 725), (627, 629, 704, 702), (636, 634, 724, 726), (615, 616, 691, 690), (637, 635, 725, 727), (629, 618, 693, 704), (638, 636, 726, 728), (639, 630, 645, 654), (637, 641, 656, 652), (631, 640, 655, 646), (636, 638, 653, 651), (644, 633, 648, 659), (635, 637, 652, 650), (630, 631, 646, 645), (634, 636, 651, 649), (642, 644, 659, 657), (633, 635, 650, 648), (641, 643, 658, 656), (632, 634, 649, 647), (640, 642, 657, 655), (643, 632, 647, 658), (638, 639, 654, 653), (673, 662, 677, 688), (668, 669, 684, 683), (669, 660, 675, 684), (667, 671, 686, 682), (661, 670, 685, 676), (666, 668, 683, 681), (674, 663, 678, 689), (665, 667, 682, 680), (660, 661, 676, 675), (664, 666, 681, 679), (672, 674, 689, 687), (663, 665, 680, 678), (671, 673, 688, 686), (662, 664, 679, 677), (670, 672, 687, 685), (691, 700, 715, 706), (696, 698, 713, 711), (704, 693, 708, 719), (695, 697, 712, 710), (690, 691, 706, 705), (694, 696, 711, 709), (702, 704, 719, 717), (693, 695, 710, 708), (701, 703, 718, 716), (692, 694, 709, 707), (700, 702, 717, 715), (703, 692, 707, 718), (698, 699, 714, 713), (699, 690, 705, 714), (697, 701, 716, 712), (712, 716, 731, 727), (706, 715, 730, 721), (711, 713, 728, 726), (719, 708, 723, 734), (710, 712, 727, 725), (705, 706, 721, 720), (709, 711, 726, 724), (717, 719, 734, 732), (708, 710, 725, 723), (716, 718, 733, 731), (707, 709, 724, 722), (715, 717, 732, 730), (718, 707, 722, 733), (713, 714, 729, 728), (714, 705, 720, 729), (670, 661, 766, 775), (657, 659, 764, 762), (662, 673, 778, 767), (660, 669, 774, 765), (645, 646, 751, 750), (664, 662, 767, 769), (659, 648, 753, 764), (665, 663, 768, 770), (646, 655, 760, 751), (666, 664, 769, 771), (658, 647, 752, 763), (654, 645, 750, 759), (667, 665, 770, 772), (647, 649, 754, 752), (668, 666, 771, 773), (648, 650, 755, 753), (671, 667, 772, 776), (649, 651, 756, 754), (669, 668, 773, 774), (650, 652, 757, 755), (672, 670, 775, 777), (651, 653, 758, 756), (673, 671, 776, 778), (652, 656, 761, 757), (674, 672, 777, 779), (653, 654, 759, 758), (661, 660, 765, 766), (655, 657, 762, 760), (663, 674, 779, 768), (656, 658, 763, 761), (753, 755, 744, 746), (776, 772, 787, 791), (754, 756, 743, 745), (774, 773, 788, 789), (755, 757, 742, 744), (777, 775, 790, 792), (756, 758, 741, 743), (778, 776, 791, 793), (757, 761, 738, 742), (779, 777, 792, 794), (758, 759, 740, 741), (766, 765, 780, 781), (760, 762, 737, 739), (768, 779, 794, 783), (761, 763, 736, 738), (741, 740, 789, 788), (740, 749, 780, 789), (742, 738, 791, 787), (748, 739, 790, 781), (743, 741, 788, 786), (735, 746, 783, 794), (744, 742, 787, 785), (749, 748, 781, 780), (745, 743, 786, 784), (737, 735, 794, 792), (746, 744, 785, 783), (738, 736, 793, 791), (747, 745, 784, 782), (739, 737, 792, 790), (736, 747, 782, 793), (773, 771, 786, 788), (752, 754, 745, 747), (772, 770, 785, 787), (759, 750, 749, 740), (763, 752, 747, 736), (771, 769, 784, 786), (751, 760, 739, 748), (770, 768, 783, 785), (764, 753, 746, 735), (769, 767, 782, 784), (750, 751, 748, 749), (765, 774, 789, 780), (767, 778, 793, 782), (762, 764, 735, 737), (775, 766, 781, 790)])
_uv = me_cylinder_001.uv_layers.new(name='UVMap')
_uv.uv.foreach_set('vector', [0.4615, 0.5, 0.4615, 0.5, 0.4615, 0.5, 0.4615, 0.5, 0.5385, 0.5, 0.5385, 0.5, 0.5385, 0.5, 0.5385, 0.5, 0.5385, 0.5, 0.5385, 0.5, 0.5385, 0.5, 0.5385, 0.5, 0.4615, 0.5, 0.4615, 0.5, 0.4615, 0.5, 0.4615, 0.5, 0.5385, 0.5, 0.5385, 0.5, 0.5385, 0.5, 0.5385, 0.5, 0.5385, 0.5, 0.5385, 0.5, 0.5385, 0.5, 0.5385, 0.5, 0.4615, 0.5, 0.4615, 0.5, 0.4615, 0.5, 0.4615, 0.5, 0.0, 0.0, 0.0, 0.0, 0.0, 0.0, 0.0, 0.0, 0.6154, 0.5, 0.5385, 0.5, 0.5385, 0.5, 0.6154, 0.5, 0.6923, 0.5, 0.6154, 0.5, 0.6154, 0.5, 0.6923, 0.5, 0.07692, 0.5, 4.47e-08, 0.5, 4.47e-08, 0.5, 0.07692, 0.5, 0.6154, 0.5, 0.5385, 0.5, 0.5385, 0.5, 0.6154, 0.5, 0.4615, 0.5, 0.4615, 0.5, 0.4615, 0.5, 0.4615, 0.5, 0.4615, 0.5, 0.3846, 0.5, 0.3846, 0.5, 0.4615, 0.5, 1.0, 0.5, 0.9231, 0.5, 0.9231, 0.5, 1.0, 0.5, 0.3846, 0.5, 0.3077, 0.5, 0.3077, 0.5, 0.3846, 0.5, 0.9231, 0.5, 0.8462, 0.5, 0.8462, 0.5, 0.9231, 0.5, 0.3077, 0.5, 0.2308, 0.5, 0.2308, 0.5, 0.3077, 0.5, 0.8462, 0.5, 0.7692, 0.5, 0.7692, 0.5, 0.8462, 0.5, 0.2308, 0.5, 0.1538, 0.5, 0.1538, 0.5, 0.2308, 0.5, 0.7692, 0.5, 0.6923, 0.5, 0.6923, 0.5, 0.7692, 0.5, 0.1538, 0.5, 0.07692, 0.5, 0.07692, 0.5, 0.1538, 0.5, 0.1538, 0.5, 0.07692, 0.5, 0.07692, 0.5, 0.1538, 0.5, 0.6923, 0.5, 0.6154, 0.5, 0.6154, 0.5, 0.6923, 0.5, 0.07692, 0.5, 4.47e-08, 0.5, 4.47e-08, 0.5, 0.07692, 0.5, 0.6154, 0.5, 0.5385, 0.5, 0.5385, 0.5, 0.6154, 0.5, 0.5385, 0.5, 0.5385, 0.5, 0.5385, 0.5, 0.5385, 0.5, 0.4615, 0.5, 0.3846, 0.5, 0.3846, 0.5, 0.4615, 0.5, 1.0, 0.5, 0.9231, 0.5, 0.9231, 0.5, 1.0, 0.5, 0.3846, 0.5, 0.3077, 0.5, 0.3077, 0.5, 0.3846, 0.5, 0.9231, 0.5, 0.8462, 0.5, 0.8462, 0.5, 0.9231, 0.5, 0.3077, 0.5, 0.2308, 0.5, 0.2308, 0.5, 0.3077, 0.5, 0.8462, 0.5, 0.7692, 0.5, 0.7692, 0.5, 0.8462, 0.5, 0.2308, 0.5, 0.1538, 0.5, 0.1538, 0.5, 0.2308, 0.5, 0.7692, 0.5, 0.6923, 0.5, 0.6923, 0.5, 0.7692, 0.5, 0.4615, 0.5, 0.3846, 0.5, 0.3846, 0.5, 0.4615, 0.5, 1.0, 0.5, 0.9231, 0.5, 0.9231, 0.5, 1.0, 0.5, 0.3846, 0.5, 0.3077, 0.5, 0.3077, 0.5, 0.3846, 0.5, 0.9231, 0.5, 0.8462, 0.5, 0.8462, 0.5, 0.9231, 0.5, 0.3077, 0.5, 0.2308, 0.5, 0.2308, 0.5, 0.3077, 0.5, 0.8462, 0.5, 0.7692, 0.5, 0.7692, 0.5, 0.8462, 0.5, 0.2308, 0.5, 0.1538, 0.5, 0.1538, 0.5, 0.2308, 0.5, 0.7692, 0.5, 0.6923, 0.5, 0.6923, 0.5, 0.7692, 0.5, 0.1538, 0.5, 0.07692, 0.5, 0.07692, 0.5, 0.1538, 0.5, 0.6923, 0.5, 0.6154, 0.5, 0.6154, 0.5, 0.6923, 0.5, 0.07692, 0.5, 4.47e-08, 0.5, 4.47e-08, 0.5, 0.07692, 0.5, 0.6154, 0.5, 0.5385, 0.5, 0.5385, 0.5, 0.6154, 0.5, 0.4615, 0.5, 0.4615, 0.5, 0.4615, 0.5, 0.4615, 0.5, 0.1538, 0.5, 0.07692, 0.5, 0.07692, 0.5, 0.1538, 0.5, 0.6923, 0.5, 0.6154, 0.5, 0.6154, 0.5, 0.6923, 0.5, 0.07692, 0.5, 4.47e-08, 0.5, 4.47e-08, 0.5, 0.07692, 0.5, 0.6154, 0.5, 0.5385, 0.5, 0.5385, 0.5, 0.6154, 0.5, 0.4615, 0.5, 0.4615, 0.5, 0.4615, 0.5, 0.4615, 0.5, 0.4615, 0.5, 0.3846, 0.5, 0.3846, 0.5, 0.4615, 0.5, 1.0, 0.5, 0.9231, 0.5, 0.9231, 0.5, 1.0, 0.5, 0.3846, 0.5, 0.3077, 0.5, 0.3077, 0.5, 0.3846, 0.5, 0.9231, 0.5, 0.8462, 0.5, 0.8462, 0.5, 0.9231, 0.5, 0.3077, 0.5, 0.2308, 0.5, 0.2308, 0.5, 0.3077, 0.5, 0.8462, 0.5, 0.7692, 0.5, 0.7692, 0.5, 0.8462, 0.5, 0.2308, 0.5, 0.1538, 0.5, 0.1538, 0.5, 0.2308, 0.5, 0.7692, 0.5, 0.6923, 0.5, 0.6923, 0.5, 0.7692, 0.5, 0.4615, 0.5, 0.3846, 0.5, 0.3846, 0.5, 0.4615, 0.5, 1.0, 0.5, 0.9231, 0.5, 0.9231, 0.5, 1.0, 0.5, 0.3846, 0.5, 0.3077, 0.5, 0.3077, 0.5, 0.3846, 0.5, 0.9231, 0.5, 0.8462, 0.5, 0.8462, 0.5, 0.9231, 0.5, 0.3077, 0.5, 0.2308, 0.5, 0.2308, 0.5, 0.3077, 0.5, 0.8462, 0.5, 0.7692, 0.5, 0.7692, 0.5, 0.8462, 0.5, 0.2308, 0.5, 0.1538, 0.5, 0.1538, 0.5, 0.2308, 0.5, 0.7692, 0.5, 0.6923, 0.5, 0.6923, 0.5, 0.7692, 0.5, 0.1538, 0.5, 0.07692, 0.5, 0.07692, 0.5, 0.1538, 0.5, 0.6923, 0.5, 0.6154, 0.5, 0.6154, 0.5, 0.6923, 0.5, 0.07692, 0.5, 4.47e-08, 0.5, 4.47e-08, 0.5, 0.07692, 0.5, 0.6154, 0.5, 0.5385, 0.5, 0.5385, 0.5, 0.6154, 0.5, 0.4615, 0.5, 0.4615, 0.5, 0.4615, 0.5, 0.4615, 0.5, 0.4615, 0.5, 0.3846, 0.5, 0.3846, 0.5, 0.4615, 0.5, 1.0, 0.5, 0.9231, 0.5, 0.9231, 0.5, 1.0, 0.5, 0.3846, 0.5, 0.3077, 0.5, 0.3077, 0.5, 0.3846, 0.5, 0.9231, 0.5, 0.8462, 0.5, 0.8462, 0.5, 0.9231, 0.5, 0.3077, 0.5, 0.2308, 0.5, 0.2308, 0.5, 0.3077, 0.5, 0.8462, 0.5, 0.7692, 0.5, 0.7692, 0.5, 0.8462, 0.5, 0.2308, 0.5, 0.1538, 0.5, 0.1538, 0.5, 0.2308, 0.5, 0.7692, 0.5, 0.6923, 0.5, 0.6923, 0.5, 0.7692, 0.5, 0.1538, 0.5, 0.07692, 0.5, 0.07692, 0.5, 0.1538, 0.5, 0.6923, 0.5, 0.6154, 0.5, 0.6154, 0.5, 0.6923, 0.5, 0.07692, 0.5, 4.47e-08, 0.5, 4.47e-08, 0.5, 0.07692, 0.5, 0.6154, 0.5, 0.5385, 0.5, 0.5385, 0.5, 0.6154, 0.5, 0.5385, 0.5, 0.5385, 0.5, 0.5385, 0.5, 0.5385, 0.5, 0.4615, 0.5, 0.4615, 0.5, 0.4615, 0.5, 0.4615, 0.5, 0.5385, 0.5, 0.5385, 0.5, 0.5385, 0.5, 0.5385, 0.5, 0.1538, 0.5, 0.07692, 0.5, 0.07692, 0.5, 0.1538, 0.5, 0.7692, 0.5, 0.6923, 0.5, 0.6923, 0.5, 0.7692, 0.5, 0.2308, 0.5, 0.1538, 0.5, 0.1538, 0.5, 0.2308, 0.5, 0.8462, 0.5, 0.7692, 0.5, 0.7692, 0.5, 0.8462, 0.5, 0.3077, 0.5, 0.2308, 0.5, 0.2308, 0.5, 0.3077, 0.5, 0.9231, 0.5, 0.8462, 0.5, 0.8462, 0.5, 0.9231, 0.5, 0.3846, 0.5, 0.3077, 0.5, 0.3077, 0.5, 0.3846, 0.5, 1.0, 0.5, 0.9231, 0.5, 0.9231, 0.5, 1.0, 0.5, 0.4615, 0.5, 0.3846, 0.5, 0.3846, 0.5, 0.4615, 0.5, 0.5385, 0.5, 0.5385, 0.5, 0.5385, 0.5, 0.5385, 0.5, 0.6154, 0.5, 0.5385, 0.5, 0.5385, 0.5, 0.6154, 0.5, 0.07692, 0.5, 4.47e-08, 0.5, 4.47e-08, 0.5, 0.07692, 0.5, 0.6923, 0.5, 0.6154, 0.5, 0.6154, 0.5, 0.6923, 0.5, 0.4615, 0.5, 0.3846, 0.5, 0.3846, 0.5, 0.4615, 0.5, 1.0, 0.5, 0.9231, 0.5, 0.9231, 0.5, 1.0, 0.5, 0.3846, 0.5, 0.3077, 0.5, 0.3077, 0.5, 0.3846, 0.5, 0.9231, 0.5, 0.8462, 0.5, 0.8462, 0.5, 0.9231, 0.5, 0.3077, 0.5, 0.2308, 0.5, 0.2308, 0.5, 0.3077, 0.5, 0.8462, 0.5, 0.7692, 0.5, 0.7692, 0.5, 0.8462, 0.5, 0.2308, 0.5, 0.1538, 0.5, 0.1538, 0.5, 0.2308, 0.5, 0.7692, 0.5, 0.6923, 0.5, 0.6923, 0.5, 0.7692, 0.5, 0.1538, 0.5, 0.07692, 0.5, 0.07692, 0.5, 0.1538, 0.5, 0.6923, 0.5, 0.6154, 0.5, 0.6154, 0.5, 0.6923, 0.5, 0.07692, 0.5, 4.47e-08, 0.5, 4.47e-08, 0.5, 0.07692, 0.5, 0.6154, 0.5, 0.5385, 0.5, 0.5385, 0.5, 0.6154, 0.5, 0.8462, 0.5, 0.9231, 0.5, 0.9231, 0.5, 0.8462, 0.5, 0.8462, 0.5, 0.7692, 0.5, 0.7692, 0.5, 0.8462, 0.5, 0.5385, 0.5, 0.6154, 0.5, 0.6154, 0.5, 0.5385, 0.5, 0.5385, 0.5, 0.5385, 0.5, 0.5385, 0.5, 0.5385, 0.5, 0.2308, 0.5, 0.3077, 0.5, 0.3077, 0.5, 0.2308, 0.5, 0.3077, 0.5, 0.2308, 0.5, 0.2308, 0.5, 0.3077, 0.5, 0.5385, 0.5, 0.5385, 0.5, 0.5385, 0.5, 0.5385, 0.5, 0.6154, 0.5, 0.5385, 0.5, 0.5385, 0.5, 0.6154, 0.5, 0.7692, 0.5, 0.8462, 0.5, 0.8462, 0.5, 0.7692, 0.5, 0.9231, 0.5, 0.8462, 0.5, 0.8462, 0.5, 0.9231, 0.5, 0.07692, 0.5, 4.47e-08, 0.5, 4.47e-08, 0.5, 0.07692, 0.5, 0.1538, 0.5, 0.2308, 0.5, 0.2308, 0.5, 0.1538, 0.5, 0.3846, 0.5, 0.3077, 0.5, 0.3077, 0.5, 0.3846, 0.5, 0.6923, 0.5, 0.6154, 0.5, 0.6154, 0.5, 0.6923, 0.5, 0.6923, 0.5, 0.7692, 0.5, 0.7692, 0.5, 0.6923, 0.5, 1.0, 0.5, 0.9231, 0.5, 0.9231, 0.5, 1.0, 0.5, 0.3846, 0.5, 0.4615, 0.5, 0.4615, 0.5, 0.3846, 0.5, 0.1538, 0.5, 0.07692, 0.5, 0.07692, 0.5, 0.1538, 0.5, 0.07692, 0.5, 0.1538, 0.5, 0.1538, 0.5, 0.07692, 0.5, 0.4615, 0.5, 0.3846, 0.5, 0.3846, 0.5, 0.4615, 0.5, 0.9231, 0.5, 1.0, 0.5, 1.0, 0.5, 0.9231, 0.5, 0.7692, 0.5, 0.6923, 0.5, 0.6923, 0.5, 0.7692, 0.5, 0.6154, 0.5, 0.6923, 0.5, 0.6923, 0.5, 0.6154, 0.5, 0.3077, 0.5, 0.3846, 0.5, 0.3846, 0.5, 0.3077, 0.5, 0.2308, 0.5, 0.1538, 0.5, 0.1538, 0.5, 0.2308, 0.5, 4.47e-08, 0.5, 0.07692, 0.5, 0.07692, 0.5, 4.47e-08, 0.5, 0.07692, 0.5, 4.47e-08, 0.5, 4.47e-08, 0.5, 0.07692, 0.5, 0.1538, 0.5, 0.2308, 0.5, 0.2308, 0.5, 0.1538, 0.5, 0.3846, 0.5, 0.3077, 0.5, 0.3077, 0.5, 0.3846, 0.5, 0.6923, 0.5, 0.6154, 0.5, 0.6154, 0.5, 0.6923, 0.5, 0.6923, 0.5, 0.7692, 0.5, 0.7692, 0.5, 0.6923, 0.5, 1.0, 0.5, 0.9231, 0.5, 0.9231, 0.5, 1.0, 0.5, 0.3846, 0.5, 0.4615, 0.5, 0.4615, 0.5, 0.3846, 0.5, 0.1538, 0.5, 0.07692, 0.5, 0.07692, 0.5, 0.1538, 0.5, 0.07692, 0.5, 0.1538, 0.5, 0.1538, 0.5, 0.07692, 0.5, 0.4615, 0.5, 0.3846, 0.5, 0.3846, 0.5, 0.4615, 0.5, 0.9231, 0.5, 1.0, 0.5, 1.0, 0.5, 0.9231, 0.5, 0.7692, 0.5, 0.6923, 0.5, 0.6923, 0.5, 0.7692, 0.5, 0.6154, 0.5, 0.6923, 0.5, 0.6923, 0.5, 0.6154, 0.5, 0.9231, 0.5, 1.0, 0.5, 1.0, 0.5, 0.9231, 0.5, 0.9231, 0.5, 0.8462, 0.5, 0.8462, 0.5, 0.9231, 0.5, 0.6154, 0.5, 0.6923, 0.5, 0.6923, 0.5, 0.6154, 0.5, 0.07692, 0.5, 4.47e-08, 0.5, 4.47e-08, 0.5, 0.07692, 0.5, 0.3077, 0.5, 0.3846, 0.5, 0.3846, 0.5, 0.3077, 0.5, 0.3846, 0.5, 0.3077, 0.5, 0.3077, 0.5, 0.3846, 0.5, 4.47e-08, 0.5, 0.07692, 0.5, 0.07692, 0.5, 4.47e-08, 0.5, 0.6923, 0.5, 0.6154, 0.5, 0.6154, 0.5, 0.6923, 0.5, 0.8462, 0.5, 0.9231, 0.5, 0.9231, 0.5, 0.8462, 0.5, 1.0, 0.5, 0.9231, 0.5, 0.9231, 0.5, 1.0, 0.5, 0.5385, 0.5, 0.6154, 0.5, 0.6154, 0.5, 0.5385, 0.5, 0.1538, 0.5, 0.07692, 0.5, 0.07692, 0.5, 0.1538, 0.5, 0.2308, 0.5, 0.3077, 0.5, 0.3077, 0.5, 0.2308, 0.5, 0.9231, 0.5, 0.8462, 0.5, 0.8462, 0.5, 0.9231, 0.5, 0.7692, 0.5, 0.8462, 0.5, 0.8462, 0.5, 0.7692, 0.5, 0.6154, 0.5, 0.5385, 0.5, 0.5385, 0.5, 0.6154, 0.5, 0.4615, 0.5, 0.4615, 0.5, 0.4615, 0.5, 0.4615, 0.5, 0.3077, 0.5, 0.2308, 0.5, 0.2308, 0.5, 0.3077, 0.5, 0.2308, 0.5, 0.3077, 0.5, 0.3077, 0.5, 0.2308, 0.5, 0.5385, 0.5, 0.6154, 0.5, 0.6154, 0.5, 0.5385, 0.5, 0.8462, 0.5, 0.7692, 0.5, 0.7692, 0.5, 0.8462, 0.5, 0.8462, 0.5, 0.9231, 0.5, 0.9231, 0.5, 0.8462, 0.5, 4.47e-08, 0.5, 0.07692, 0.5, 0.07692, 0.5, 4.47e-08, 0.5, 0.2308, 0.5, 0.1538, 0.5, 0.1538, 0.5, 0.2308, 0.5, 0.3077, 0.5, 0.3846, 0.5, 0.3846, 0.5, 0.3077, 0.5, 0.5385, 0.5, 0.5385, 0.5, 0.5385, 0.5, 0.5385, 0.5, 0.6154, 0.5, 0.5385, 0.5, 0.5385, 0.5, 0.6154, 0.5, 0.07692, 0.5, 4.47e-08, 0.5, 4.47e-08, 0.5, 0.07692, 0.5, 0.6923, 0.5, 0.6154, 0.5, 0.6154, 0.5, 0.6923, 0.5, 0.1538, 0.5, 0.07692, 0.5, 0.07692, 0.5, 0.1538, 0.5, 0.7692, 0.5, 0.6923, 0.5, 0.6923, 0.5, 0.7692, 0.5, 0.2308, 0.5, 0.1538, 0.5, 0.1538, 0.5, 0.2308, 0.5, 0.8462, 0.5, 0.7692, 0.5, 0.7692, 0.5, 0.8462, 0.5, 0.3077, 0.5, 0.2308, 0.5, 0.2308, 0.5, 0.3077, 0.5, 0.9231, 0.5, 0.8462, 0.5, 0.8462, 0.5, 0.9231, 0.5, 0.3846, 0.5, 0.3077, 0.5, 0.3077, 0.5, 0.3846, 0.5, 1.0, 0.5, 0.9231, 0.5, 0.9231, 0.5, 1.0, 0.5, 0.4615, 0.5, 0.3846, 0.5, 0.3846, 0.5, 0.4615, 0.5, 0.6154, 0.5, 0.5385, 0.5, 0.5385, 0.5, 0.6154, 0.5, 0.07692, 0.5, 0.1538, 0.5, 0.1538, 0.5, 0.07692, 0.5, 0.3077, 0.5, 0.2308, 0.5, 0.2308, 0.5, 0.3077, 0.5, 0.3846, 0.5, 0.4615, 0.5, 0.4615, 0.5, 0.3846, 0.5, 0.5385, 0.5, 0.5385, 0.5, 0.5385, 0.5, 0.5385, 0.5, 0.6923, 0.5, 0.7692, 0.5, 0.7692, 0.5, 0.6923, 0.5, 0.8462, 0.5, 0.7692, 0.5, 0.7692, 0.5, 0.8462, 0.5, 0.1538, 0.5, 0.2308, 0.5, 0.2308, 0.5, 0.1538, 0.5, 0.2308, 0.5, 0.1538, 0.5, 0.1538, 0.5, 0.2308, 0.5, 0.7692, 0.5, 0.8462, 0.5, 0.8462, 0.5, 0.7692, 0.5, 0.7692, 0.5, 0.6923, 0.5, 0.6923, 0.5, 0.7692, 0.5, 0.4615, 0.5, 0.4615, 0.5, 0.4615, 0.5, 0.4615, 0.5, 0.4615, 0.5, 0.3846, 0.5, 0.3846, 0.5, 0.4615, 0.5, 0.4615, 0.5, 0.4615, 0.5, 0.4615, 0.5, 0.4615, 0.5, 0.3077, 0.5, 0.3846, 0.5, 0.3846, 0.5, 0.3077, 0.5, 0.7692, 0.5, 0.6923, 0.5, 0.6923, 0.5, 0.7692, 0.5, 0.4615, 0.5, 0.3846, 0.5, 0.3846, 0.5, 0.4615, 0.5, 0.8462, 0.5, 0.9231, 0.5, 0.9231, 0.5, 0.8462, 0.5, 0.1538, 0.5, 0.07692, 0.5, 0.07692, 0.5, 0.1538, 0.5, 0.6154, 0.5, 0.6923, 0.5, 0.6923, 0.5, 0.6154, 0.5, 1.0, 0.5, 0.9231, 0.5, 0.9231, 0.5, 1.0, 0.5, 0.2308, 0.5, 0.3077, 0.5, 0.3077, 0.5, 0.2308, 0.5, 4.47e-08, 0.5, 0.07692, 0.5, 0.07692, 0.5, 4.47e-08, 0.5, 0.3846, 0.5, 0.3077, 0.5, 0.3077, 0.5, 0.3846, 0.5, 0.7692, 0.5, 0.8462, 0.5, 0.8462, 0.5, 0.7692, 0.5, 0.5385, 0.5, 0.6154, 0.5, 0.6154, 0.5, 0.5385, 0.5, 0.8462, 0.5, 0.7692, 0.5, 0.7692, 0.5, 0.8462, 0.5, 0.9231, 0.5, 1.0, 0.5, 1.0, 0.5, 0.9231, 0.5, 0.07692, 0.5, 4.47e-08, 0.5, 4.47e-08, 0.5, 0.07692, 0.5, 0.07692, 0.5, 0.1538, 0.5, 0.1538, 0.5, 0.07692, 0.5, 0.3077, 0.5, 0.2308, 0.5, 0.2308, 0.5, 0.3077, 0.5, 0.3846, 0.5, 0.4615, 0.5, 0.4615, 0.5, 0.3846, 0.5, 0.6923, 0.5, 0.6154, 0.5, 0.6154, 0.5, 0.6923, 0.5, 0.6923, 0.5, 0.7692, 0.5, 0.7692, 0.5, 0.6923, 0.5, 0.9231, 0.5, 0.8462, 0.5, 0.8462, 0.5, 0.9231, 0.5, 0.1538, 0.5, 0.2308, 0.5, 0.2308, 0.5, 0.1538, 0.5, 0.3846, 0.5, 0.3077, 0.5, 0.3077, 0.5, 0.3846, 0.5, 0.5385, 0.5, 0.6154, 0.5, 0.6154, 0.5, 0.5385, 0.5, 0.2308, 0.5, 0.1538, 0.5, 0.1538, 0.5, 0.2308, 0.5, 0.1538, 0.5, 0.2308, 0.5, 0.2308, 0.5, 0.1538, 0.5, 0.5385, 0.5, 0.5385, 0.5, 0.5385, 0.5, 0.5385, 0.5, 0.7692, 0.5, 0.6923, 0.5, 0.6923, 0.5, 0.7692, 0.5, 0.7692, 0.5, 0.8462, 0.5, 0.8462, 0.5, 0.7692, 0.5, 0.4615, 0.5, 0.3846, 0.5, 0.3846, 0.5, 0.4615, 0.5, 0.1538, 0.5, 0.07692, 0.5, 0.07692, 0.5, 0.1538, 0.5, 0.2308, 0.5, 0.3077, 0.5, 0.3077, 0.5, 0.2308, 0.5, 1.0, 0.5, 0.9231, 0.5, 0.9231, 0.5, 1.0, 0.5, 0.5385, 0.5, 0.6154, 0.5, 0.6154, 0.5, 0.5385, 0.5, 0.6923, 0.5, 0.6154, 0.5, 0.6154, 0.5, 0.6923, 0.5, 0.8462, 0.5, 0.9231, 0.5, 0.9231, 0.5, 0.8462, 0.5, 0.3846, 0.5, 0.3077, 0.5, 0.3077, 0.5, 0.3846, 0.5, 0.4615, 0.5, 0.3846, 0.5, 0.3846, 0.5, 0.4615, 0.5, 1.0, 0.5, 0.9231, 0.5, 0.9231, 0.5, 1.0, 0.5, 0.3846, 0.5, 0.3077, 0.5, 0.3077, 0.5, 0.3846, 0.5, 0.9231, 0.5, 0.8462, 0.5, 0.8462, 0.5, 0.9231, 0.5, 0.3077, 0.5, 0.2308, 0.5, 0.2308, 0.5, 0.3077, 0.5, 0.8462, 0.5, 0.7692, 0.5, 0.7692, 0.5, 0.8462, 0.5, 0.2308, 0.5, 0.1538, 0.5, 0.1538, 0.5, 0.2308, 0.5, 0.7692, 0.5, 0.6923, 0.5, 0.6923, 0.5, 0.7692, 0.5, 0.1538, 0.5, 0.07692, 0.5, 0.07692, 0.5, 0.1538, 0.5, 0.6923, 0.5, 0.6154, 0.5, 0.6154, 0.5, 0.6923, 0.5, 0.07692, 0.5, 4.47e-08, 0.5, -8.118e-08, 0.5, 0.07692, 0.5, 0.6154, 0.5, 0.5385, 0.5, 0.5385, 0.5, 0.6154, 0.5, 0.4615, 0.5, 0.4615, 0.5, 0.4615, 0.5, 0.4615, 0.5, 0.4615, 0.5, 0.4615, 0.5, 0.4615, 0.5, 0.4615, 0.5, 0.1538, 0.5, 0.2308, 0.5, 0.2308, 0.5, 0.1538, 0.5, 0.6923, 0.5, 0.6154, 0.5, 0.6154, 0.5, 0.6923, 0.5, 0.5385, 0.5, 0.4615, 0.5, 0.4615, 0.5, 0.5385, 0.5, 0.7692, 0.5, 0.8462, 0.5, 0.8462, 0.5, 0.7692, 0.5, 0.1538, 0.5, 0.07692, 0.5, 0.07692, 0.5, 0.1538, 0.5, 0.2308, 0.5, 0.3077, 0.5, 0.3077, 0.5, 0.2308, 0.5, 0.7692, 0.5, 0.6923, 0.5, 0.6923, 0.5, 0.7692, 0.5, 0.8462, 0.5, 0.9231, 0.5, 0.9231, 0.5, 0.8462, 0.5, 0.2308, 0.5, 0.1538, 0.5, 0.1538, 0.5, 0.2308, 0.5, 0.3077, 0.5, 0.3846, 0.5, 0.3846, 0.5, 0.3077, 0.5, 0.8462, 0.5, 0.7692, 0.5, 0.7692, 0.5, 0.8462, 0.5, 0.9231, 0.5, 1.0, 0.5, 1.0, 0.5, 0.9231, 0.5, 0.3077, 0.5, 0.2308, 0.5, 0.2308, 0.5, 0.3077, 0.5, 0.4615, 0.5, 0.5385, 0.5, 0.5385, 0.5, 0.4615, 0.5, 0.4615, 0.5, 0.4615, 0.5, 0.4615, 0.5, 0.4615, 0.5, 0.3846, 0.5, 0.4615, 0.5, 0.4615, 0.5, 0.3846, 0.5, 0.5385, 0.5, 0.5385, 0.5, 0.5385, 0.5, 0.5385, 0.5, 0.9231, 0.5, 0.8462, 0.5, 0.8462, 0.5, 0.9231, 0.5, 0.3846, 0.5, 0.3077, 0.5, 0.3077, 0.5, 0.3846, 0.5, 0.5385, 0.5, 0.6154, 0.5, 0.6154, 0.5, 0.5385, 0.5, 1.0, 0.5, 0.9231, 0.5, 0.9231, 0.5, 1.0, 0.5, 4.47e-08, 0.5, 0.07692, 0.5, 0.07692, 0.5, 4.47e-08, 0.5, 0.4615, 0.5, 0.4615, 0.5, 0.4615, 0.5, 0.4615, 0.5, 0.7692, 0.5, 0.6923, 0.5, 0.6923, 0.5, 0.7692, 0.5, 0.7692, 0.5, 0.8462, 0.5, 0.8462, 0.5, 0.7692, 0.5, 0.4615, 0.5, 0.4615, 0.5, 0.4615, 0.5, 0.4615, 0.5, 0.2308, 0.5, 0.1538, 0.5, 0.1538, 0.5, 0.2308, 0.5, 0.1538, 0.5, 0.2308, 0.5, 0.2308, 0.5, 0.1538, 0.5, 0.8462, 0.5, 0.7692, 0.5, 0.7692, 0.5, 0.8462, 0.5, 0.6923, 0.5, 0.7692, 0.5, 0.7692, 0.5, 0.6923, 0.5, 0.4615, 0.5, 0.5385, 0.5, 0.5385, 0.5, 0.4615, 0.5, 0.3077, 0.5, 0.2308, 0.5, 0.2308, 0.5, 0.3077, 0.5, 0.07692, 0.5, 0.1538, 0.5, 0.1538, 0.5, 0.07692, 0.5, 0.5385, 0.5, 0.5385, 0.5, 0.5385, 0.5, 0.5385, 0.5, 0.5385, 0.5, 0.4615, 0.5, 0.4615, 0.5, 0.5385, 0.5, 0.9231, 0.5, 0.8462, 0.5, 0.8462, 0.5, 0.9231, 0.5, 0.6154, 0.5, 0.6923, 0.5, 0.6923, 0.5, 0.6154, 0.5, 0.5385, 0.5, 0.5385, 0.5, 0.5385, 0.5, 0.5385, 0.5, 0.3846, 0.5, 0.3077, 0.5, 0.3077, 0.5, 0.3846, 0.5, 4.47e-08, 0.5, 0.07692, 0.5, 0.07692, 0.5, 4.47e-08, 0.5, 1.0, 0.5, 0.9231, 0.5, 0.9231, 0.5, 1.0, 0.5, 0.5385, 0.5, 0.6154, 0.5, 0.6154, 0.5, 0.5385, 0.5, 0.4615, 0.5, 0.3846, 0.5, 0.3846, 0.5, 0.4615, 0.5, 0.4615, 0.5, 0.4615, 0.5, 0.4615, 0.5, 0.4615, 0.5, 0.3846, 0.5, 0.4615, 0.5, 0.4615, 0.5, 0.3846, 0.5, 0.6154, 0.5, 0.5385, 0.5, 0.5385, 0.5, 0.6154, 0.5, 0.4615, 0.5, 0.4615, 0.5, 0.4615, 0.5, 0.4615, 0.5, 0.5385, 0.5, 0.5385, 0.5, 0.5385, 0.5, 0.5385, 0.5, 0.1538, 0.5, 0.2308, 0.5, 0.2308, 0.5, 0.1538, 0.5, 0.4615, 0.5, 0.3846, 0.5, 0.3846, 0.5, 0.4615, 0.5, 0.5385, 0.5, 0.6154, 0.5, 0.6154, 0.5, 0.5385, 0.5, 0.7692, 0.5, 0.6923, 0.5, 0.6923, 0.5, 0.7692, 0.5, 0.7692, 0.5, 0.8462, 0.5, 0.8462, 0.5, 0.7692, 0.5, 4.47e-08, 0.5, 0.07692, 0.5, 0.07692, 0.5, 4.47e-08, 0.5, 0.2308, 0.5, 0.1538, 0.5, 0.1538, 0.5, 0.2308, 0.5, 0.2308, 0.5, 0.3077, 0.5, 0.3077, 0.5, 0.2308, 0.5, 0.6154, 0.5, 0.5385, 0.5, 0.5385, 0.5, 0.6154, 0.5, 0.6154, 0.5, 0.6923, 0.5, 0.6923, 0.5, 0.6154, 0.5, 0.8462, 0.5, 0.7692, 0.5, 0.7692, 0.5, 0.8462, 0.5, 0.8462, 0.5, 0.9231, 0.5, 0.9231, 0.5, 0.8462, 0.5, 0.6154, 0.5, 0.5385, 0.5, 0.5385, 0.5, 0.6154, 0.5, 0.3077, 0.5, 0.3846, 0.5, 0.3846, 0.5, 0.3077, 0.5, 0.2308, 0.5, 0.1538, 0.5, 0.1538, 0.5, 0.2308, 0.5, 0.5385, 0.5, 0.5385, 0.5, 0.5385, 0.5, 0.5385, 0.5, 0.8462, 0.5, 0.9231, 0.5, 0.9231, 0.5, 0.8462, 0.5, 0.7692, 0.5, 0.6923, 0.5, 0.6923, 0.5, 0.7692, 0.5, 0.6154, 0.5, 0.6923, 0.5, 0.6923, 0.5, 0.6154, 0.5, 0.4615, 0.5, 0.3846, 0.5, 0.3846, 0.5, 0.4615, 0.5, 0.2308, 0.5, 0.3077, 0.5, 0.3077, 0.5, 0.2308, 0.5, 0.1538, 0.5, 0.07692, 0.5, 0.07692, 0.5, 0.1538, 0.5, 4.47e-08, 0.5, 0.07692, 0.5, 0.07692, 0.5, 4.47e-08, 0.5, 1.0, 0.5, 0.9231, 0.5, 0.9231, 0.5, 1.0, 0.5, 0.7692, 0.5, 0.8462, 0.5, 0.8462, 0.5, 0.7692, 0.5, 0.3077, 0.5, 0.2308, 0.5, 0.2308, 0.5, 0.3077, 0.5, 0.1538, 0.5, 0.2308, 0.5, 0.2308, 0.5, 0.1538, 0.5, 0.07692, 0.5, 4.47e-08, 0.5, 4.47e-08, 0.5, 0.07692, 0.5, 0.9231, 0.5, 1.0, 0.5, 1.0, 0.5, 0.9231, 0.5, 0.8462, 0.5, 0.7692, 0.5, 0.7692, 0.5, 0.8462, 0.5, 0.6923, 0.5, 0.7692, 0.5, 0.7692, 0.5, 0.6923, 0.5, 0.6154, 0.5, 0.5385, 0.5, 0.5385, 0.5, 0.6154, 0.5, 0.3846, 0.5, 0.4615, 0.5, 0.4615, 0.5, 0.3846, 0.5, 0.2308, 0.5, 0.1538, 0.5, 0.1538, 0.5, 0.2308, 0.5, 0.07692, 0.5, 0.1538, 0.5, 0.1538, 0.5, 0.07692, 0.5, 0.9231, 0.5, 1.0, 0.5, 1.0, 0.5, 0.9231, 0.5, 0.7692, 0.5, 0.6923, 0.5, 0.6923, 0.5, 0.7692, 0.5, 0.2308, 0.5, 0.1538, 0.5, 0.1538, 0.5, 0.2308, 0.5, 0.9231, 0.5, 1.0, 0.5, 1.0, 0.5, 0.9231, 0.5, 0.6154, 0.5, 0.5385, 0.5, 0.5385, 0.5, 0.6154, 0.5, 0.07692, 0.5, 0.1538, 0.5, 0.1538, 0.5, 0.07692, 0.5, 0.8462, 0.5, 0.7692, 0.5, 0.7692, 0.5, 0.8462, 0.5, 0.3846, 0.5, 0.4615, 0.5, 0.4615, 0.5, 0.3846, 0.5, 0.07692, 0.5, 4.47e-08, 0.5, 4.47e-08, 0.5, 0.07692, 0.5, 0.6923, 0.5, 0.7692, 0.5, 0.7692, 0.5, 0.6923, 0.5, 0.3077, 0.5, 0.2308, 0.5, 0.2308, 0.5, 0.3077, 0.5, 0.5385, 0.5, 0.5385, 0.5, 0.5385, 0.5, 0.5385, 0.5, 0.6923, 0.5, 0.6154, 0.5, 0.6154, 0.5, 0.6923, 0.5, 0.1538, 0.5, 0.2308, 0.5, 0.2308, 0.5, 0.1538, 0.5, 0.9231, 0.5, 0.8462, 0.5, 0.8462, 0.5, 0.9231, 0.5, 0.1538, 0.5, 0.07692, 0.5, 0.07692, 0.5, 0.1538, 0.5, 0.7692, 0.5, 0.6923, 0.5, 0.6923, 0.5, 0.7692, 0.5, 0.2308, 0.5, 0.1538, 0.5, 0.1538, 0.5, 0.2308, 0.5, 0.8462, 0.5, 0.7692, 0.5, 0.7692, 0.5, 0.8462, 0.5, 0.3077, 0.5, 0.2308, 0.5, 0.2308, 0.5, 0.3077, 0.5, 0.9231, 0.5, 0.8462, 0.5, 0.8462, 0.5, 0.9231, 0.5, 0.3846, 0.5, 0.3077, 0.5, 0.3077, 0.5, 0.3846, 0.5, 1.0, 0.5, 0.9231, 0.5, 0.9231, 0.5, 1.0, 0.5, 0.4615, 0.5, 0.3846, 0.5, 0.3846, 0.5, 0.4615, 0.5, 0.5385, 0.5, 0.5385, 0.5, 0.5385, 0.5, 0.5385, 0.5, 0.6154, 0.5, 0.5385, 0.5, 0.5385, 0.5, 0.6154, 0.5, 0.07692, 0.5, 4.47e-08, 0.5, 4.47e-08, 0.5, 0.07692, 0.5, 0.6923, 0.5, 0.6154, 0.5, 0.6154, 0.5, 0.6923, 0.5, 0.5385, 0.5, 0.6154, 0.5, 0.6154, 0.5, 0.5385, 0.5, 0.6923, 0.5, 0.6154, 0.5, 0.6154, 0.5, 0.6923, 0.5, 0.7692, 0.5, 0.8462, 0.5, 0.8462, 0.5, 0.7692, 0.5, 0.9231, 0.5, 0.8462, 0.5, 0.8462, 0.5, 0.9231, 0.5, 4.47e-08, 0.5, 0.07692, 0.5, 0.07692, 0.5, 4.47e-08, 0.5, 0.2308, 0.5, 0.3077, 0.5, 0.3077, 0.5, 0.2308, 0.5, 0.3846, 0.5, 0.3077, 0.5, 0.3077, 0.5, 0.3846, 0.5, 0.6154, 0.5, 0.6923, 0.5, 0.6923, 0.5, 0.6154, 0.5, 0.8462, 0.5, 0.9231, 0.5, 0.9231, 0.5, 0.8462, 0.5, 1.0, 0.5, 0.9231, 0.5, 0.9231, 0.5, 1.0, 0.5, 0.1538, 0.5, 0.07692, 0.5, 0.07692, 0.5, 0.1538, 0.5, 0.3077, 0.5, 0.3846, 0.5, 0.3846, 0.5, 0.3077, 0.5, 0.4615, 0.5, 0.3846, 0.5, 0.3846, 0.5, 0.4615, 0.5, 0.6923, 0.5, 0.6154, 0.5, 0.6154, 0.5, 0.6923, 0.5, 0.07692, 0.5, 4.47e-08, 0.5, 4.47e-08, 0.5, 0.07692, 0.5, 0.6154, 0.5, 0.5385, 0.5, 0.5385, 0.5, 0.6154, 0.5, 0.5385, 0.5, 0.5385, 0.5, 0.5385, 0.5, 0.5385, 0.5, 0.4615, 0.5, 0.3846, 0.5, 0.3846, 0.5, 0.4615, 0.5, 1.0, 0.5, 0.9231, 0.5, 0.9231, 0.5, 1.0, 0.5, 0.3846, 0.5, 0.3077, 0.5, 0.3077, 0.5, 0.3846, 0.5, 0.9231, 0.5, 0.8462, 0.5, 0.8462, 0.5, 0.9231, 0.5, 0.3077, 0.5, 0.2308, 0.5, 0.2308, 0.5, 0.3077, 0.5, 0.8462, 0.5, 0.7692, 0.5, 0.7692, 0.5, 0.8462, 0.5, 0.2308, 0.5, 0.1538, 0.5, 0.1538, 0.5, 0.2308, 0.5, 0.7692, 0.5, 0.6923, 0.5, 0.6923, 0.5, 0.7692, 0.5, 0.1538, 0.5, 0.07692, 0.5, 0.07692, 0.5, 0.1538, 0.5, 0.1538, 0.5, 0.07692, 0.5, 0.07692, 0.5, 0.1538, 0.5, 1.0, 0.5, 0.9231, 0.5, 0.9231, 0.5, 1.0, 0.5, 0.6923, 0.5, 0.7692, 0.5, 0.7692, 0.5, 0.6923, 0.5, 0.3846, 0.5, 0.4615, 0.5, 0.4615, 0.5, 0.3846, 0.5, 0.3846, 0.5, 0.3077, 0.5, 0.3077, 0.5, 0.3846, 0.5, 0.07692, 0.5, 0.1538, 0.5, 0.1538, 0.5, 0.07692, 0.5, 0.9231, 0.5, 1.0, 0.5, 1.0, 0.5, 0.9231, 0.5, 0.9231, 0.5, 0.8462, 0.5, 0.8462, 0.5, 0.9231, 0.5, 0.6923, 0.5, 0.6154, 0.5, 0.6154, 0.5, 0.6923, 0.5, 0.3077, 0.5, 0.3846, 0.5, 0.3846, 0.5, 0.3077, 0.5, 0.3077, 0.5, 0.2308, 0.5, 0.2308, 0.5, 0.3077, 0.5, 0.07692, 0.5, 4.47e-08, 0.5, 4.47e-08, 0.5, 0.07692, 0.5, 0.5385, 0.5, 0.4615, 0.5, 0.4615, 0.5, 0.5385, 0.5, 0.5385, 0.5, 0.4615, 0.5, 0.4615, 0.5, 0.5385, 0.5, 0.5385, 0.5, 0.4615, 0.5, 0.4615, 0.5, 0.5385, 0.5, 0.5385, 0.5, 0.4615, 0.5, 0.4615, 0.5, 0.5385, 0.5, 0.5385, 0.5, 0.4615, 0.5, 0.4615, 0.5, 0.5385, 0.5, 0.5385, 0.5, 0.4615, 0.5, 0.4615, 0.5, 0.5385, 0.5, 0.07692, 0.5, -8.118e-08, 0.5, -8.118e-08, 0.5, 0.07692, 0.5, 0.5385, 0.5, 0.4615, 0.5, 0.4615, 0.5, 0.5385, 0.5, 0.5385, 0.5, 0.4615, 0.5, 0.4615, 0.5, 0.5385, 0.5, 0.5385, 0.5, 0.4615, 0.5, 0.4615, 0.5, 0.5385, 0.5, 0.4615, 0.5, 0.5385, 0.5, 0.5385, 0.5, 0.4615, 0.5, 0.4615, 0.5, 0.5385, 0.5, 0.5385, 0.5, 0.4615, 0.5, 0.5385, 0.5, 0.4615, 0.5, 0.4615, 0.5, 0.5385, 0.5, 0.5385, 0.5, 0.4615, 0.5, 0.4615, 0.5, 0.5385, 0.5, 0.5385, 0.5, 0.4615, 0.5, 0.4615, 0.5, 0.5385, 0.5, 0.4615, 0.5, 0.5385, 0.5, 0.5385, 0.5, 0.4615, 0.5, 0.5385, 0.5, 0.4615, 0.5, 0.4615, 0.5, 0.5385, 0.5, 0.4615, 0.5, 0.5385, 0.5, 0.5385, 0.5, 0.4615, 0.5, 0.5385, 0.5, 0.5385, 0.5, 0.5385, 0.5, 0.5385, 0.5, 0.5385, 0.5, 0.4615, 0.5, 0.4615, 0.5, 0.5385, 0.5, 0.4615, 0.5, 0.3846, 0.5, 0.3846, 0.5, 0.4615, 0.5, 0.6154, 0.5, 0.6923, 0.5, 0.6923, 0.5, 0.6154, 0.5, 0.3077, 0.5, 0.3846, 0.5, 0.3846, 0.5, 0.3077, 0.5, 0.6923, 0.5, 0.6154, 0.5, 0.6154, 0.5, 0.6923, 0.5, 0.5385, 0.5, 0.4615, 0.5, 0.4615, 0.5, 0.5385, 0.5, 0.5385, 0.5, 0.4615, 0.5, 0.4615, 0.5, 0.5385, 0.5, 0.4615, 0.5, 0.5385, 0.5, 0.5385, 0.5, 0.4615, 0.5, 0.5385, 0.5, 0.4615, 0.5, 0.4615, 0.5, 0.5385, 0.5, 0.4615, 0.5, 0.5385, 0.5, 0.5385, 0.5, 0.4615, 0.5, 0.5385, 0.5, 0.4615, 0.5, 0.4615, 0.5, 0.5385, 0.5, 0.5385, 0.5, 0.4615, 0.5, 0.4615, 0.5, 0.5385, 0.5, 0.4615, 0.5, 0.5385, 0.5, 0.5385, 0.5, 0.4615, 0.5, 0.4615, 0.5, 0.4615, 0.5, 0.4615, 0.5, 0.4615, 0.5, 0.8462, 0.5, 0.9231, 0.5, 0.9231, 0.5, 0.8462, 0.5, 0.5385, 0.5, 0.5385, 0.5, 0.5385, 0.5, 0.5385, 0.5, 0.4615, 0.5, 0.4615, 0.5, 0.4615, 0.5, 0.4615, 0.5, 0.1538, 0.5, 0.07692, 0.5, 0.07692, 0.5, 0.1538, 0.5, 0.4615, 0.5, 0.4615, 0.5, 0.4615, 0.5, 0.4615, 0.5, 0.5385, 0.5, 0.5385, 0.5, 0.5385, 0.5, 0.5385, 0.5, 0.4615, 0.5, 0.4615, 0.5, 0.4615, 0.5, 0.4615, 0.5, 0.07692, 0.5, 0.1538, 0.5, 0.1538, 0.5, 0.07692, 0.5, 0.4615, 0.5, 0.4615, 0.5, 0.4615, 0.5, 0.4615, 0.5, 0.6154, 0.5, 0.5385, 0.5, 0.5385, 0.5, 0.6154, 0.5, 0.4615, 0.5, 0.4615, 0.5, 0.4615, 0.5, 0.4615, 0.5, 0.5385, 0.5, 0.5385, 0.5, 0.5385, 0.5, 0.5385, 0.5, 0.6923, 0.5, 0.7692, 0.5, 0.7692, 0.5, 0.6923, 0.5, 0.4615, 0.5, 0.4615, 0.5, 0.4615, 0.5, 0.4615, 0.5, 0.4615, 0.5, 0.4615, 0.5, 0.4615, 0.5, 0.4615, 0.5, 0.5385, 0.5, 0.5385, 0.5, 0.5385, 0.5, 0.5385, 0.5, 0.5385, 0.5, 0.5385, 0.5, 0.5385, 0.5, 0.5385, 0.5, 0.4615, 0.5, 0.4615, 0.5, 0.4615, 0.5, 0.4615, 0.5, 0.5385, 0.5, 0.5385, 0.5, 0.5385, 0.5, 0.5385, 0.5, 0.4615, 0.5, 0.4615, 0.5, 0.4615, 0.5, 0.4615, 0.5, 0.4615, 0.5, 0.4615, 0.5, 0.4615, 0.5, 0.4615, 0.5, 0.5385, 0.5, 0.5385, 0.5, 0.5385, 0.5, 0.5385, 0.5, 0.5385, 0.5, 0.5385, 0.5, 0.5385, 0.5, 0.5385, 0.5, 0.4615, 0.5, 0.4615, 0.5, 0.4615, 0.5, 0.4615, 0.5, 0.07692, 0.5, 4.47e-08, 0.5, 4.47e-08, 0.5, 0.07692, 0.5, 0.2308, 0.5, 0.3077, 0.5, 0.3077, 0.5, 0.2308, 0.5, 0.4615, 0.5, 0.4615, 0.5, 0.4615, 0.5, 0.4615, 0.5, 0.4615, 0.5, 0.4615, 0.5, 0.4615, 0.5, 0.4615, 0.5, 0.6154, 0.5, 0.6923, 0.5, 0.6923, 0.5, 0.6154, 0.5, 0.4615, 0.5, 0.5385, 0.5, 0.5385, 0.5, 0.4615, 0.5, 0.8462, 0.5, 0.9231, 0.5, 0.9231, 0.5, 0.8462, 0.5, 0.4615, 0.5, 0.4615, 0.5, 0.4615, 0.5, 0.4615, 0.5, 0.3077, 0.5, 0.3846, 0.5, 0.3846, 0.5, 0.3077, 0.5, 0.9231, 0.5, 1.0, 0.5, 1.0, 0.5, 0.9231, 0.5, 0.5385, 0.5, 0.5385, 0.5, 0.5385, 0.5, 0.5385, 0.5, 0.3846, 0.5, 0.4615, 0.5, 0.4615, 0.5, 0.3846, 0.5, 0.1538, 0.5, 0.2308, 0.5, 0.2308, 0.5, 0.1538, 0.5, 0.5385, 0.5, 0.6154, 0.5, 0.6154, 0.5, 0.5385, 0.5, 0.7692, 0.5, 0.8462, 0.5, 0.8462, 0.5, 0.7692, 0.5, 0.2308, 0.5, 0.3077, 0.5, 0.3077, 0.5, 0.2308, 0.5, 4.47e-08, 0.5, 0.07692, 0.5, 0.07692, 0.5, 4.47e-08, 0.5, 0.6923, 0.5, 0.7692, 0.5, 0.7692, 0.5, 0.6923, 0.5, 0.07692, 0.5, 0.1538, 0.5, 0.1538, 0.5, 0.07692, 0.5, 0.5385, 0.5, 0.5385, 0.5, 0.5385, 0.5, 0.5385, 0.5, 0.7692, 0.5, 0.8462, 0.5, 0.8462, 0.5, 0.7692, 0.5, 0.3077, 0.5, 0.2308, 0.5, 0.2308, 0.5, 0.3077, 0.5, 0.6154, 0.5, 0.5385, 0.5, 0.5385, 0.5, 0.6154, 0.5, 0.2308, 0.5, 0.3077, 0.5, 0.3077, 0.5, 0.2308, 0.5, 0.9231, 0.5, 0.8462, 0.5, 0.8462, 0.5, 0.9231, 0.5, 0.5385, 0.5, 0.6154, 0.5, 0.6154, 0.5, 0.5385, 0.5, 0.07692, 0.5, 4.47e-08, 0.5, 4.47e-08, 0.5, 0.07692, 0.5, 0.8462, 0.5, 0.9231, 0.5, 0.9231, 0.5, 0.8462, 0.5, 0.3846, 0.5, 0.3077, 0.5, 0.3077, 0.5, 0.3846, 0.5, 4.47e-08, 0.5, 0.07692, 0.5, 0.07692, 0.5, 4.47e-08, 0.5, 0.6923, 0.5, 0.6154, 0.5, 0.6154, 0.5, 0.6923, 0.5, 0.3077, 0.5, 0.3846, 0.5, 0.3846, 0.5, 0.3077, 0.5, 0.4615, 0.5, 0.3846, 0.5, 0.3846, 0.5, 0.4615, 0.5, 1.0, 0.5, 0.9231, 0.5, 0.9231, 0.5, 1.0, 0.5, 0.3846, 0.5, 0.3077, 0.5, 0.3077, 0.5, 0.3846, 0.5, 0.9231, 0.5, 0.8462, 0.5, 0.8462, 0.5, 0.9231, 0.5, 0.3077, 0.5, 0.2308, 0.5, 0.2308, 0.5, 0.3077, 0.5, 0.8462, 0.5, 0.7692, 0.5, 0.7692, 0.5, 0.8462, 0.5, 0.2308, 0.5, 0.1538, 0.5, 0.1538, 0.5, 0.2308, 0.5, 0.7692, 0.5, 0.6923, 0.5, 0.6923, 0.5, 0.7692, 0.5, 0.1538, 0.5, 0.07692, 0.5, 0.07692, 0.5, 0.1538, 0.5, 0.6923, 0.5, 0.6154, 0.5, 0.6154, 0.5, 0.6923, 0.5, 0.07692, 0.5, 4.47e-08, 0.5, 4.47e-08, 0.5, 0.07692, 0.5, 0.6154, 0.5, 0.5385, 0.5, 0.5385, 0.5, 0.6154, 0.5, 0.8462, 0.5, 0.7692, 0.5, 0.7692, 0.5, 0.8462, 0.5, 0.1538, 0.5, 0.2308, 0.5, 0.2308, 0.5, 0.1538, 0.5, 0.2308, 0.5, 0.1538, 0.5, 0.1538, 0.5, 0.2308, 0.5, 0.6923, 0.5, 0.7692, 0.5, 0.7692, 0.5, 0.6923, 0.5, 0.3846, 0.5, 0.4615, 0.5, 0.4615, 0.5, 0.3846, 0.5, 0.7692, 0.5, 0.6923, 0.5, 0.6923, 0.5, 0.7692, 0.5, 0.07692, 0.5, 0.1538, 0.5, 0.1538, 0.5, 0.07692, 0.5, 0.4615, 0.5, 0.3846, 0.5, 0.3846, 0.5, 0.4615, 0.5, 0.9231, 0.5, 1.0, 0.5, 1.0, 0.5, 0.9231, 0.5, 0.1538, 0.5, 0.07692, 0.5, 0.07692, 0.5, 0.1538, 0.5, 0.6154, 0.5, 0.6923, 0.5, 0.6923, 0.5, 0.6154, 0.5, 1.0, 0.5, 0.9231, 0.5, 0.9231, 0.5, 1.0, 0.5, 0.4615, 0.5, 0.5385, 0.5, 0.5385, 0.5, 0.4615, 0.5, 0.5385, 0.5, 0.4615, 0.5, 0.4615, 0.5, 0.5385, 0.5, 0.5385, 0.5, 0.4615, 0.5, 0.4615, 0.5, 0.5385, 0.5, 0.5385, 0.5, 0.5385, 0.5, 0.5385, 0.5, 0.5385, 0.5, 0.5385, 0.5, 0.5385, 0.5, 0.5385, 0.5, 0.5385, 0.5, 0.4615, 0.5, 0.4615, 0.5, 0.4615, 0.5, 0.4615, 0.5, 0.4615, 0.5, 0.4615, 0.5, 0.4615, 0.5, 0.4615, 0.5, 0.4615, 0.5, 0.4615, 0.5, 0.4615, 0.5, 0.4615, 0.5, 0.07692, 0.5, -8.118e-08, 0.5, 4.47e-08, 0.5, 0.07692, 0.5, 0.6923, 0.5, 0.6154, 0.5, 0.6154, 0.5, 0.6923, 0.5, 0.1538, 0.5, 0.07692, 0.5, 0.07692, 0.5, 0.1538, 0.5, 0.7692, 0.5, 0.6923, 0.5, 0.6923, 0.5, 0.7692, 0.5, 0.2308, 0.5, 0.1538, 0.5, 0.1538, 0.5, 0.2308, 0.5, 0.8462, 0.5, 0.7692, 0.5, 0.7692, 0.5, 0.8462, 0.5, 0.3077, 0.5, 0.2308, 0.5, 0.2308, 0.5, 0.3077, 0.5, 0.9231, 0.5, 0.8462, 0.5, 0.8462, 0.5, 0.9231, 0.5, 0.3846, 0.5, 0.3077, 0.5, 0.3077, 0.5, 0.3846, 0.5, 1.0, 0.5, 0.9231, 0.5, 0.9231, 0.5, 1.0, 0.5, 0.4615, 0.5, 0.3846, 0.5, 0.3846, 0.5, 0.4615, 0.5, 4.47e-08, 0.5, 0.07692, 0.5, 0.07692, 0.5, 4.47e-08, 0.5, 0.07692, 0.5, -8.118e-08, 0.5, -8.118e-08, 0.5, 0.07692, 0.5, 0.3077, 0.5, 0.3846, 0.5, 0.3846, 0.5, 0.3077, 0.5, 0.9231, 0.5, 0.8462, 0.5, 0.8462, 0.5, 0.9231, 0.5, 0.6154, 0.5, 0.6923, 0.5, 0.6923, 0.5, 0.6154, 0.5, 0.6154, 0.5, 0.5385, 0.5, 0.5385, 0.5, 0.6154, 0.5, 0.9231, 0.5, 1.0, 0.5, 1.0, 0.5, 0.9231, 0.5, 0.3077, 0.5, 0.2308, 0.5, 0.2308, 0.5, 0.3077, 0.5, 0.07692, 0.5, 0.1538, 0.5, 0.1538, 0.5, 0.07692, 0.5, 0.3846, 0.5, 0.4615, 0.5, 0.4615, 0.5, 0.3846, 0.5, 0.8462, 0.5, 0.7692, 0.5, 0.7692, 0.5, 0.8462, 0.5, 0.6923, 0.5, 0.7692, 0.5, 0.7692, 0.5, 0.6923, 0.5, 0.5385, 0.5, 0.5385, 0.5, 0.5385, 0.5, 0.5385, 0.5, 0.4615, 0.5, 0.5385, 0.5, 0.5385, 0.5, 0.4615, 0.5, 0.5385, 0.5, 0.4615, 0.5, 0.4615, 0.5, 0.5385, 0.5, 0.5385, 0.5, 0.4615, 0.5, 0.4615, 0.5, 0.5385, 0.5, 0.5385, 0.5, 0.5385, 0.5, 0.5385, 0.5, 0.5385, 0.5, 0.4615, 0.5, 0.4615, 0.5, 0.4615, 0.5, 0.4615, 0.5, 0.5385, 0.5, 0.5385, 0.5, 0.5385, 0.5, 0.5385, 0.5, 0.7692, 0.5, 0.8462, 0.5, 0.8462, 0.5, 0.7692, 0.5, 4.47e-08, 0.5, 0.07692, 0.5, 0.07692, 0.5, 4.47e-08, 0.5, 0.1538, 0.5, 0.2308, 0.5, 0.2308, 0.5, 0.1538, 0.5, 0.5385, 0.5, 0.6154, 0.5, 0.6154, 0.5, 0.5385, 0.5, 0.07692, 0.5, 0.1538, 0.5, 0.1538, 0.5, 0.07692, 0.5, 0.3846, 0.5, 0.4615, 0.5, 0.4615, 0.5, 0.3846, 0.5, 0.4615, 0.5, 0.4615, 0.5, 0.4615, 0.5, 0.4615, 0.5, 0.9231, 0.5, 1.0, 0.5, 1.0, 0.5, 0.9231, 0.5, 0.5385, 0.5, 0.5385, 0.5, 0.5385, 0.5, 0.5385, 0.5, 0.3077, 0.5, 0.3846, 0.5, 0.3846, 0.5, 0.3077, 0.5, 0.6923, 0.5, 0.7692, 0.5, 0.7692, 0.5, 0.6923, 0.5, 0.8462, 0.5, 0.9231, 0.5, 0.9231, 0.5, 0.8462, 0.5, 0.4615, 0.5, 0.5385, 0.5, 0.5385, 0.5, 0.4615, 0.5, 0.2308, 0.5, 0.3077, 0.5, 0.3077, 0.5, 0.2308, 0.5, 0.6154, 0.5, 0.6923, 0.5, 0.6923, 0.5, 0.6154, 0.5, 0.6923, 0.5, 0.7692, 0.5, 0.7692, 0.5, 0.6923, 0.5, 0.8462, 0.5, 0.9231, 0.5, 0.9231, 0.5, 0.8462, 0.5, 0.4615, 0.5, 0.5385, 0.5, 0.5385, 0.5, 0.4615, 0.5, 0.2308, 0.5, 0.3077, 0.5, 0.3077, 0.5, 0.2308, 0.5, 0.6154, 0.5, 0.6923, 0.5, 0.6923, 0.5, 0.6154, 0.5, 0.7692, 0.5, 0.8462, 0.5, 0.8462, 0.5, 0.7692, 0.5, 4.47e-08, 0.5, 0.07692, 0.5, 0.07692, 0.5, 4.47e-08, 0.5, 0.1538, 0.5, 0.2308, 0.5, 0.2308, 0.5, 0.1538, 0.5, 0.5385, 0.5, 0.6154, 0.5, 0.6154, 0.5, 0.5385, 0.5, 0.07692, 0.5, 0.1538, 0.5, 0.1538, 0.5, 0.07692, 0.5, 0.3846, 0.5, 0.4615, 0.5, 0.4615, 0.5, 0.3846, 0.5, 0.4615, 0.5, 0.4615, 0.5, 0.4615, 0.5, 0.4615, 0.5, 0.9231, 0.5, 1.0, 0.5, 1.0, 0.5, 0.9231, 0.5, 0.5385, 0.5, 0.5385, 0.5, 0.5385, 0.5, 0.5385, 0.5, 0.3077, 0.5, 0.3846, 0.5, 0.3846, 0.5, 0.3077, 0.5, 0.3077, 0.5, 0.3846, 0.5, 0.3846, 0.5, 0.3077, 0.5, 0.6923, 0.5, 0.7692, 0.5, 0.7692, 0.5, 0.6923, 0.5, 0.8462, 0.5, 0.9231, 0.5, 0.9231, 0.5, 0.8462, 0.5, 0.4615, 0.5, 0.5385, 0.5, 0.5385, 0.5, 0.4615, 0.5, 0.2308, 0.5, 0.3077, 0.5, 0.3077, 0.5, 0.2308, 0.5, 0.6154, 0.5, 0.6923, 0.5, 0.6923, 0.5, 0.6154, 0.5, 0.7692, 0.5, 0.8462, 0.5, 0.8462, 0.5, 0.7692, 0.5, 4.47e-08, 0.5, 0.07692, 0.5, 0.07692, 0.5, 4.47e-08, 0.5, 0.1538, 0.5, 0.2308, 0.5, 0.2308, 0.5, 0.1538, 0.5, 0.5385, 0.5, 0.6154, 0.5, 0.6154, 0.5, 0.5385, 0.5, 0.07692, 0.5, 0.1538, 0.5, 0.1538, 0.5, 0.07692, 0.5, 0.3846, 0.5, 0.4615, 0.5, 0.4615, 0.5, 0.3846, 0.5, 0.4615, 0.5, 0.4615, 0.5, 0.4615, 0.5, 0.4615, 0.5, 0.9231, 0.5, 1.0, 0.5, 1.0, 0.5, 0.9231, 0.5, 0.5385, 0.5, 0.5385, 0.5, 0.5385, 0.5, 0.5385, 0.5, 0.3077, 0.5, 0.3846, 0.5, 0.3846, 0.5, 0.3077, 0.5, 0.6923, 0.5, 0.7692, 0.5, 0.7692, 0.5, 0.6923, 0.5, 0.8462, 0.5, 0.9231, 0.5, 0.9231, 0.5, 0.8462, 0.5, 0.4615, 0.5, 0.5385, 0.5, 0.5385, 0.5, 0.4615, 0.5, 0.2308, 0.5, 0.3077, 0.5, 0.3077, 0.5, 0.2308, 0.5, 0.6154, 0.5, 0.6923, 0.5, 0.6923, 0.5, 0.6154, 0.5, 0.7692, 0.5, 0.8462, 0.5, 0.8462, 0.5, 0.7692, 0.5, 4.47e-08, 0.5, 0.07692, 0.5, 0.07692, 0.5, 4.47e-08, 0.5, 0.1538, 0.5, 0.2308, 0.5, 0.2308, 0.5, 0.1538, 0.5, 0.5385, 0.5, 0.6154, 0.5, 0.6154, 0.5, 0.5385, 0.5, 0.07692, 0.5, 0.1538, 0.5, 0.1538, 0.5, 0.07692, 0.5, 0.3846, 0.5, 0.4615, 0.5, 0.4615, 0.5, 0.3846, 0.5, 0.4615, 0.5, 0.4615, 0.5, 0.4615, 0.5, 0.4615, 0.5, 0.9231, 0.5, 1.0, 0.5, 1.0, 0.5, 0.9231, 0.5, 0.5385, 0.5, 0.5385, 0.5, 0.5385, 0.5, 0.5385, 0.5, 0.5385, 0.5, 0.5385, 0.5, 0.5385, 0.5, 0.5385, 0.5, 1.0, 0.5, 0.9231, 0.5, 0.9231, 0.5, 1.0, 0.5, 0.07692, 0.5, 0.1538, 0.5, 0.1538, 0.5, 0.07692, 0.5, 0.4615, 0.5, 0.4615, 0.5, 0.4615, 0.5, 0.4615, 0.5, 0.4615, 0.5, 0.3846, 0.5, 0.3846, 0.5, 0.4615, 0.5, 0.1538, 0.5, 0.2308, 0.5, 0.2308, 0.5, 0.1538, 0.5, 0.6154, 0.5, 0.5385, 0.5, 0.5385, 0.5, 0.6154, 0.5, 0.7692, 0.5, 0.8462, 0.5, 0.8462, 0.5, 0.7692, 0.5, 0.07692, 0.5, 4.47e-08, 0.5, 4.47e-08, 0.5, 0.07692, 0.5, 0.2308, 0.5, 0.3077, 0.5, 0.3077, 0.5, 0.2308, 0.5, 0.6923, 0.5, 0.6154, 0.5, 0.6154, 0.5, 0.6923, 0.5, 0.8462, 0.5, 0.9231, 0.5, 0.9231, 0.5, 0.8462, 0.5, 0.5385, 0.5, 0.4615, 0.5, 0.4615, 0.5, 0.5385, 0.5, 0.3077, 0.5, 0.3846, 0.5, 0.3846, 0.5, 0.3077, 0.5, 0.7692, 0.5, 0.6923, 0.5, 0.6923, 0.5, 0.7692, 0.5, 0.9231, 0.5, 1.0, 0.5, 1.0, 0.5, 0.9231, 0.5, 0.5385, 0.5, 0.5385, 0.5, 0.5385, 0.5, 0.5385, 0.5, 0.3846, 0.5, 0.4615, 0.5, 0.4615, 0.5, 0.3846, 0.5, 0.1538, 0.5, 0.07692, 0.5, 0.07692, 0.5, 0.1538, 0.5, 0.4615, 0.5, 0.4615, 0.5, 0.4615, 0.5, 0.4615, 0.5, 0.5385, 0.5, 0.6154, 0.5, 0.6154, 0.5, 0.5385, 0.5, 0.2308, 0.5, 0.1538, 0.5, 0.1538, 0.5, 0.2308, 0.5, 4.47e-08, 0.5, 0.07692, 0.5, 0.07692, 0.5, 4.47e-08, 0.5, 0.8462, 0.5, 0.7692, 0.5, 0.7692, 0.5, 0.8462, 0.5, 0.6154, 0.5, 0.6923, 0.5, 0.6923, 0.5, 0.6154, 0.5, 0.3077, 0.5, 0.2308, 0.5, 0.2308, 0.5, 0.3077, 0.5, 0.4615, 0.5, 0.5385, 0.5, 0.5385, 0.5, 0.4615, 0.5, 0.9231, 0.5, 0.8462, 0.5, 0.8462, 0.5, 0.9231, 0.5, 0.6923, 0.5, 0.7692, 0.5, 0.7692, 0.5, 0.6923, 0.5, 0.3846, 0.5, 0.3077, 0.5, 0.3077, 0.5, 0.3846, 0.5, 0.4615, 0.5, 0.4615, 0.5, 0.4615, 0.5, 0.4615, 0.5, 0.9231, 0.5, 1.0, 0.5, 1.0, 0.5, 0.9231, 0.5, 0.5385, 0.5, 0.5385, 0.5, 0.5385, 0.5, 0.5385, 0.5, 0.3077, 0.5, 0.3846, 0.5, 0.3846, 0.5, 0.3077, 0.5, 0.6923, 0.5, 0.7692, 0.5, 0.7692, 0.5, 0.6923, 0.5, 0.8462, 0.5, 0.9231, 0.5, 0.9231, 0.5, 0.8462, 0.5, 0.4615, 0.5, 0.5385, 0.5, 0.5385, 0.5, 0.4615, 0.5, 0.2308, 0.5, 0.3077, 0.5, 0.3077, 0.5, 0.2308, 0.5, 0.6154, 0.5, 0.6923, 0.5, 0.6923, 0.5, 0.6154, 0.5, 0.7692, 0.5, 0.8462, 0.5, 0.8462, 0.5, 0.7692, 0.5, 4.47e-08, 0.5, 0.07692, 0.5, 0.07692, 0.5, 4.47e-08, 0.5, 0.1538, 0.5, 0.2308, 0.5, 0.2308, 0.5, 0.1538, 0.5, 0.5385, 0.5, 0.6154, 0.5, 0.6154, 0.5, 0.5385, 0.5, 0.07692, 0.5, 0.1538, 0.5, 0.1538, 0.5, 0.07692, 0.5, 0.3846, 0.5, 0.4615, 0.5, 0.4615, 0.5, 0.3846, 0.5, 0.07692, 0.5, 0.1538, 0.5, 0.1538, 0.5, 0.07692, 0.5, 0.3846, 0.5, 0.4615, 0.5, 0.4615, 0.5, 0.3846, 0.5, 0.4615, 0.5, 0.4615, 0.5, 0.4615, 0.5, 0.4615, 0.5, 0.9231, 0.5, 1.0, 0.5, 1.0, 0.5, 0.9231, 0.5, 0.5385, 0.5, 0.5385, 0.5, 0.5385, 0.5, 0.5385, 0.5, 0.3077, 0.5, 0.3846, 0.5, 0.3846, 0.5, 0.3077, 0.5, 0.6923, 0.5, 0.7692, 0.5, 0.7692, 0.5, 0.6923, 0.5, 0.8462, 0.5, 0.9231, 0.5, 0.9231, 0.5, 0.8462, 0.5, 0.4615, 0.5, 0.5385, 0.5, 0.5385, 0.5, 0.4615, 0.5, 0.2308, 0.5, 0.3077, 0.5, 0.3077, 0.5, 0.2308, 0.5, 0.6154, 0.5, 0.6923, 0.5, 0.6923, 0.5, 0.6154, 0.5, 0.7692, 0.5, 0.8462, 0.5, 0.8462, 0.5, 0.7692, 0.5, 4.47e-08, 0.5, 0.07692, 0.5, 0.07692, 0.5, 4.47e-08, 0.5, 0.1538, 0.5, 0.2308, 0.5, 0.2308, 0.5, 0.1538, 0.5, 0.5385, 0.5, 0.6154, 0.5, 0.6154, 0.5, 0.5385, 0.5, 0.5385, 0.5, 0.5385, 0.5, 0.5385, 0.5, 0.5385, 0.5, 0.3077, 0.5, 0.3846, 0.5, 0.3846, 0.5, 0.3077, 0.5, 0.6923, 0.5, 0.7692, 0.5, 0.7692, 0.5, 0.6923, 0.5, 0.8462, 0.5, 0.9231, 0.5, 0.9231, 0.5, 0.8462, 0.5, 0.4615, 0.5, 0.5385, 0.5, 0.5385, 0.5, 0.4615, 0.5, 0.2308, 0.5, 0.3077, 0.5, 0.3077, 0.5, 0.2308, 0.5, 0.6154, 0.5, 0.6923, 0.5, 0.6923, 0.5, 0.6154, 0.5, 0.7692, 0.5, 0.8462, 0.5, 0.8462, 0.5, 0.7692, 0.5, 4.47e-08, 0.5, 0.07692, 0.5, 0.07692, 0.5, 4.47e-08, 0.5, 0.1538, 0.5, 0.2308, 0.5, 0.2308, 0.5, 0.1538, 0.5, 0.5385, 0.5, 0.6154, 0.5, 0.6154, 0.5, 0.5385, 0.5, 0.07692, 0.5, 0.1538, 0.5, 0.1538, 0.5, 0.07692, 0.5, 0.3846, 0.5, 0.4615, 0.5, 0.4615, 0.5, 0.3846, 0.5, 0.4615, 0.5, 0.4615, 0.5, 0.4615, 0.5, 0.4615, 0.5, 0.9231, 0.5, 1.0, 0.5, 1.0, 0.5, 0.9231, 0.5, 0.9231, 0.5, 1.0, 0.5, 1.0, 0.5, 0.9231, 0.5, 0.5385, 0.5, 0.5385, 0.5, 0.5385, 0.5, 0.5385, 0.5, 0.3077, 0.5, 0.3846, 0.5, 0.3846, 0.5, 0.3077, 0.5, 0.6923, 0.5, 0.7692, 0.5, 0.7692, 0.5, 0.6923, 0.5, 0.8462, 0.5, 0.9231, 0.5, 0.9231, 0.5, 0.8462, 0.5, 0.4615, 0.5, 0.5385, 0.5, 0.5385, 0.5, 0.4615, 0.5, 0.2308, 0.5, 0.3077, 0.5, 0.3077, 0.5, 0.2308, 0.5, 0.6154, 0.5, 0.6923, 0.5, 0.6923, 0.5, 0.6154, 0.5, 0.7692, 0.5, 0.8462, 0.5, 0.8462, 0.5, 0.7692, 0.5, 4.47e-08, 0.5, 0.07692, 0.5, 0.07692, 0.5, 4.47e-08, 0.5, 0.1538, 0.5, 0.2308, 0.5, 0.2308, 0.5, 0.1538, 0.5, 0.5385, 0.5, 0.6154, 0.5, 0.6154, 0.5, 0.5385, 0.5, 0.07692, 0.5, 0.1538, 0.5, 0.1538, 0.5, 0.07692, 0.5, 0.3846, 0.5, 0.4615, 0.5, 0.4615, 0.5, 0.3846, 0.5, 0.4615, 0.5, 0.4615, 0.5, 0.4615, 0.5, 0.4615, 0.5, 0.5385, 0.5, 0.5385, 0.5, 0.5385, 0.5, 0.5385, 0.5, 0.6154, 0.5, 0.6923, 0.5, 0.6923, 0.5, 0.6154, 0.5, 0.1538, 0.5, 0.07692, 0.5, 0.07692, 0.5, 0.1538, 0.5, 0.4615, 0.5, 0.4615, 0.5, 0.4615, 0.5, 0.4615, 0.5, 0.4615, 0.5, 0.5385, 0.5, 0.5385, 0.5, 0.4615, 0.5, 0.2308, 0.5, 0.1538, 0.5, 0.1538, 0.5, 0.2308, 0.5, 0.6923, 0.5, 0.7692, 0.5, 0.7692, 0.5, 0.6923, 0.5, 0.8462, 0.5, 0.7692, 0.5, 0.7692, 0.5, 0.8462, 0.5, 0.5385, 0.5, 0.5385, 0.5, 0.5385, 0.5, 0.5385, 0.5, 0.3077, 0.5, 0.2308, 0.5, 0.2308, 0.5, 0.3077, 0.5, 0.07692, 0.5, 0.1538, 0.5, 0.1538, 0.5, 0.07692, 0.5, 0.4615, 0.5, 0.4615, 0.5, 0.4615, 0.5, 0.4615, 0.5, 0.9231, 0.5, 0.8462, 0.5, 0.8462, 0.5, 0.9231, 0.5, 0.1538, 0.5, 0.2308, 0.5, 0.2308, 0.5, 0.1538, 0.5, 0.3846, 0.5, 0.3077, 0.5, 0.3077, 0.5, 0.3846, 0.5, 0.7692, 0.5, 0.8462, 0.5, 0.8462, 0.5, 0.7692, 0.5, 1.0, 0.5, 0.9231, 0.5, 0.9231, 0.5, 1.0, 0.5, 0.2308, 0.5, 0.3077, 0.5, 0.3077, 0.5, 0.2308, 0.5, 0.4615, 0.5, 0.3846, 0.5, 0.3846, 0.5, 0.4615, 0.5, 0.8462, 0.5, 0.9231, 0.5, 0.9231, 0.5, 0.8462, 0.5, 0.6154, 0.5, 0.5385, 0.5, 0.5385, 0.5, 0.6154, 0.5, 0.3077, 0.5, 0.3846, 0.5, 0.3846, 0.5, 0.3077, 0.5, 0.07692, 0.5, 4.47e-08, 0.5, 4.47e-08, 0.5, 0.07692, 0.5, 0.9231, 0.5, 1.0, 0.5, 1.0, 0.5, 0.9231, 0.5, 0.6923, 0.5, 0.6154, 0.5, 0.6154, 0.5, 0.6923, 0.5, 0.3846, 0.5, 0.4615, 0.5, 0.4615, 0.5, 0.3846, 0.5, 0.5385, 0.5, 0.4615, 0.5, 0.4615, 0.5, 0.5385, 0.5, 0.5385, 0.5, 0.6154, 0.5, 0.6154, 0.5, 0.5385, 0.5, 0.7692, 0.5, 0.6923, 0.5, 0.6923, 0.5, 0.7692, 0.5, 4.47e-08, 0.5, 0.07692, 0.5, 0.07692, 0.5, 4.47e-08, 0.5, 0.7692, 0.5, 0.8462, 0.5, 0.8462, 0.5, 0.7692, 0.5, 1.0, 0.5, 0.9231, 0.5, 0.9231, 0.5, 1.0, 0.5, 0.2308, 0.5, 0.3077, 0.5, 0.3077, 0.5, 0.2308, 0.5, 0.4615, 0.5, 0.3846, 0.5, 0.3846, 0.5, 0.4615, 0.5, 0.8462, 0.5, 0.9231, 0.5, 0.9231, 0.5, 0.8462, 0.5, 0.6154, 0.5, 0.5385, 0.5, 0.5385, 0.5, 0.6154, 0.5, 0.3077, 0.5, 0.3846, 0.5, 0.3846, 0.5, 0.3077, 0.5, 0.07692, 0.5, 4.47e-08, 0.5, 4.47e-08, 0.5, 0.07692, 0.5, 0.9231, 0.5, 1.0, 0.5, 1.0, 0.5, 0.9231, 0.5, 0.6923, 0.5, 0.6154, 0.5, 0.6154, 0.5, 0.6923, 0.5, 0.3846, 0.5, 0.4615, 0.5, 0.4615, 0.5, 0.3846, 0.5, 0.5385, 0.5, 0.4615, 0.5, 0.4615, 0.5, 0.5385, 0.5, 0.5385, 0.5, 0.6154, 0.5, 0.6154, 0.5, 0.5385, 0.5, 0.7692, 0.5, 0.6923, 0.5, 0.6923, 0.5, 0.7692, 0.5, 4.47e-08, 0.5, 0.07692, 0.5, 0.07692, 0.5, 4.47e-08, 0.5, 0.3846, 0.5, 0.4615, 0.5, 0.4615, 0.5, 0.3846, 0.5, 0.4615, 0.5, 0.4615, 0.5, 0.4615, 0.5, 0.4615, 0.5, 0.9231, 0.5, 1.0, 0.5, 1.0, 0.5, 0.9231, 0.5, 0.5385, 0.5, 0.5385, 0.5, 0.5385, 0.5, 0.5385, 0.5, 0.3077, 0.5, 0.3846, 0.5, 0.3846, 0.5, 0.3077, 0.5, 0.6923, 0.5, 0.7692, 0.5, 0.7692, 0.5, 0.6923, 0.5, 0.8462, 0.5, 0.9231, 0.5, 0.9231, 0.5, 0.8462, 0.5, 0.4615, 0.5, 0.5385, 0.5, 0.5385, 0.5, 0.4615, 0.5, 0.2308, 0.5, 0.3077, 0.5, 0.3077, 0.5, 0.2308, 0.5, 0.6154, 0.5, 0.6923, 0.5, 0.6923, 0.5, 0.6154, 0.5, 0.7692, 0.5, 0.8462, 0.5, 0.8462, 0.5, 0.7692, 0.5, 4.47e-08, 0.5, 0.07692, 0.5, 0.07692, 0.5, 4.47e-08, 0.5, 0.1538, 0.5, 0.2308, 0.5, 0.2308, 0.5, 0.1538, 0.5, 0.5385, 0.5, 0.6154, 0.5, 0.6154, 0.5, 0.5385, 0.5, 0.07692, 0.5, 0.1538, 0.5, 0.1538, 0.5, 0.07692, 0.5, 0.3846, 0.5, 0.3077, 0.5, 0.3077, 0.5, 0.3846, 0.5, 0.1538, 0.5, 0.2308, 0.5, 0.2308, 0.5, 0.1538, 0.5, 0.9231, 0.5, 0.8462, 0.5, 0.8462, 0.5, 0.9231, 0.5, 0.4615, 0.5, 0.4615, 0.5, 0.4615, 0.5, 0.4615, 0.5, 0.07692, 0.5, 0.1538, 0.5, 0.1538, 0.5, 0.07692, 0.5, 0.3077, 0.5, 0.2308, 0.5, 0.2308, 0.5, 0.3077, 0.5, 0.5385, 0.5, 0.5385, 0.5, 0.5385, 0.5, 0.5385, 0.5, 0.8462, 0.5, 0.7692, 0.5, 0.7692, 0.5, 0.8462, 0.5, 0.6923, 0.5, 0.7692, 0.5, 0.7692, 0.5, 0.6923, 0.5, 0.2308, 0.5, 0.1538, 0.5, 0.1538, 0.5, 0.2308, 0.5, 0.4615, 0.5, 0.5385, 0.5, 0.5385, 0.5, 0.4615, 0.5, 0.4615, 0.5, 0.4615, 0.5, 0.4615, 0.5, 0.4615, 0.5, 0.1538, 0.5, 0.07692, 0.5, 0.07692, 0.5, 0.1538, 0.5, 0.6154, 0.5, 0.6923, 0.5, 0.6923, 0.5, 0.6154, 0.5, 0.5385, 0.5, 0.5385, 0.5, 0.5385, 0.5, 0.5385, 0.5])
me_cylinder_001.materials.append(None)
me_cylinder_001.update()

# ---- objects
ob_cylinder = bpy.data.objects.new('Cylinder', me_cylinder_001)

# ---- transforms, parenting, visibility, modifiers, constraints
ob_cylinder.location = (0.0, 0.0, 0.0)

# ---- collection membership
col_collection.objects.link(ob_cylinder)

# ---- scene / render settings (as saved in the file)
scene.frame_start = 1; scene.frame_end = 250; scene.frame_set(1)
scene.render.engine = 'BLENDER_EEVEE_NEXT'
bpy.context.view_layer.update()

# ---- added for rendering (the .blend has no active camera and no usable light): camera, sun
cam_auto = bpy.data.cameras.new('AutoCamera')
cam_auto.lens = 50.0
cam_auto.sensor_width = 36.0
cam_auto.clip_end = 1000.0
ob_auto_camera = bpy.data.objects.new('AutoCamera', cam_auto)
scene.collection.objects.link(ob_auto_camera)
ob_auto_camera.location = (25.4768, -29.6136, 19.3773)
ob_auto_camera.rotation_euler = (1.09748, -7.21219e-08, 0.694738)
scene.camera = ob_auto_camera
light_auto_sun = bpy.data.lights.new('AutoSun', 'SUN')
light_auto_sun.energy = 3.0
light_auto_sun.angle = 0.0523599
ob_auto_sun = bpy.data.objects.new('AutoSun', light_auto_sun)
scene.collection.objects.link(ob_auto_sun)
ob_auto_sun.rotation_euler = (0.872665, 0.174533, 0.523599)
bpy.context.view_layer.update()
